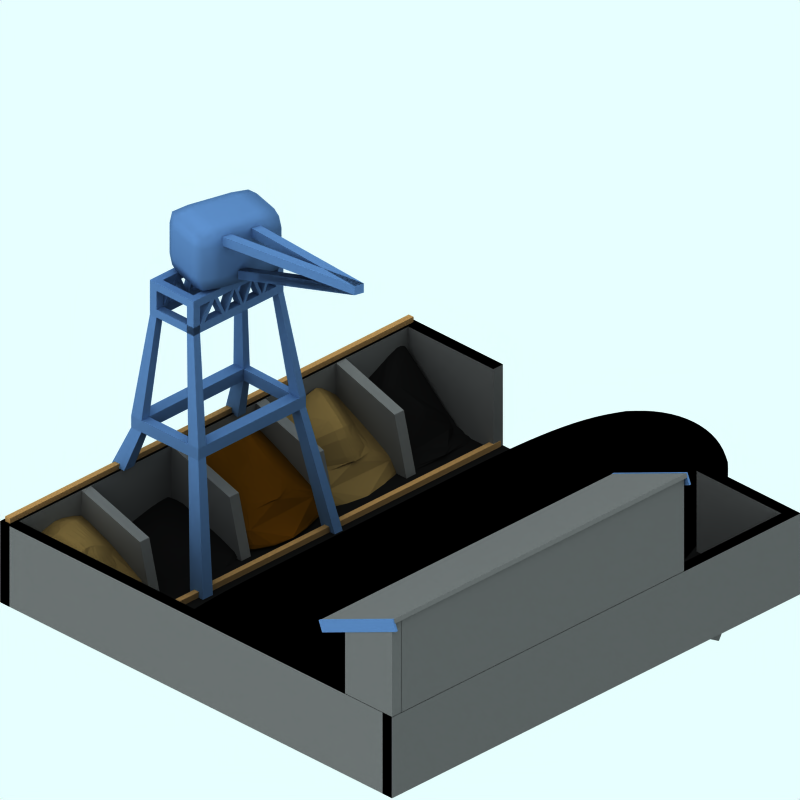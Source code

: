 # Source: truck-stop-1920_M-snow.blend  (saved by Blender 2.69.0; exported with 4.5.12 LTS)
import bpy
from mathutils import Matrix  # noqa: F401  (used for matrix-valued properties, if any)

bpy.ops.wm.read_factory_settings(use_empty=True)
scene = bpy.context.scene
scene.name = 'z'

# ---- collections
col_collection_1 = bpy.data.collections.new('Collection 1'); scene.collection.children.link(col_collection_1)
col_collection_2 = bpy.data.collections.new('Collection 2'); scene.collection.children.link(col_collection_2)
col_collection_2.hide_render = True
col_collection_2.hide_viewport = True
col_collection_3 = bpy.data.collections.new('Collection 3'); scene.collection.children.link(col_collection_3)
col_collection_4 = bpy.data.collections.new('Collection 4'); scene.collection.children.link(col_collection_4)
col_collection_4.hide_render = True
col_collection_4.hide_viewport = True
col_collection_5 = bpy.data.collections.new('Collection 5'); scene.collection.children.link(col_collection_5)
col_collection_5.hide_render = True
col_collection_5.hide_viewport = True

# ---- materials (node trees are filled in below, after node groups)
mat_material_004 = bpy.data.materials.new('Material.004')
mat_material_004.alpha_threshold = 0.0
mat_material_004.diffuse_color = (0.04842, 0.04842, 0.04842, 1.0)
mat_material_004.specular_color = (0.2889, 0.2889, 0.2889)
mat_material_004.roughness = 0.5
mat_material_004.line_color = (0.0, 0.0, 0.0, 1.0)
mat_material = bpy.data.materials.new('Material')
mat_material.alpha_threshold = 0.0
mat_material.diffuse_color = (0.2617, 0.1479, 0.01912, 1.0)
mat_material.specular_color = (0.3879, 0.2016, 0.03463)
mat_material.roughness = 0.5
mat_material.line_color = (0.0, 0.0, 0.0, 1.0)
mat_sand = bpy.data.materials.new('Sand')
mat_sand.alpha_threshold = 0.0
mat_sand.diffuse_color = (0.355, 0.284, 0.163, 1.0)
mat_sand.specular_color = (0.1757, 0.175, 0.175)
mat_sand.roughness = 0.5
mat_sand.line_color = (0.0, 0.0, 0.0, 1.0)
mat_material_001 = bpy.data.materials.new('Material.001')
mat_material_001.alpha_threshold = 0.0
mat_material_001.diffuse_color = (0.3, 0.3, 0.3, 1.0)
mat_material_001.specular_color = (0.6, 0.6, 0.6)
mat_material_001.roughness = 0.5
mat_material_001.line_color = (0.0, 0.0, 0.0, 1.0)
mat_material_006 = bpy.data.materials.new('Material.006')
mat_material_006.alpha_threshold = 0.0
mat_material_006.diffuse_color = (0.481, 0.3597, 0.2188, 1.0)
mat_material_006.specular_color = (0.7204, 0.7204, 0.7204)
mat_material_006.roughness = 0.5
mat_material_006.line_color = (0.0, 0.0, 0.0, 1.0)
mat_material_000 = bpy.data.materials.new('Material.000')
mat_material_000.alpha_threshold = 0.0
mat_material_000.diffuse_color = (0.2416, 0.3471, 0.4927, 1.0)
mat_material_000.specular_color = (0.1924, 0.4177, 0.5358)
mat_material_000.roughness = 0.5
mat_material_000.line_color = (0.0, 0.0, 0.0, 1.0)
mat_material_011 = bpy.data.materials.new('Material.011')
mat_material_011.alpha_threshold = 0.0
mat_material_011.preview_render_type = 'CUBE'
mat_material_011.diffuse_color = (0.3, 0.3, 0.3, 1.0)
mat_material_011.specular_color = (0.5506, 0.5506, 0.5506)
mat_material_011.roughness = 0.5
mat_material_011.line_color = (0.0, 0.0, 0.0, 1.0)
mat_material_008 = bpy.data.materials.new('Material.008')
mat_material_008.alpha_threshold = 0.0
mat_material_008.diffuse_color = (0.3, 0.3, 0.3, 1.0)
mat_material_008.specular_color = (0.6, 0.6, 0.6)
mat_material_008.roughness = 0.5
mat_material_008.line_color = (0.0, 0.0, 0.0, 1.0)
mat_material_007 = bpy.data.materials.new('Material.007')
mat_material_007.alpha_threshold = 0.0
mat_material_007.diffuse_color = (0.3, 0.3, 0.3, 1.0)
mat_material_007.specular_color = (0.6, 0.6, 0.6)
mat_material_007.roughness = 0.5
mat_material_007.line_color = (0.0, 0.0, 0.0, 1.0)
mat_material_002 = bpy.data.materials.new('Material.002')
mat_material_002.alpha_threshold = 0.0
mat_material_002.diffuse_color = (0.8, 0.6865, 0.2538, 1.0)
mat_material_002.roughness = 0.5
mat_material_002.line_color = (0.0, 0.0, 0.0, 1.0)
mat_material_003 = bpy.data.materials.new('Material.003')
mat_material_003.alpha_threshold = 0.0
mat_material_003.diffuse_color = (0.8, 0.6865, 0.2538, 1.0)
mat_material_003.roughness = 0.5
mat_material_003.line_color = (0.0, 0.0, 0.0, 1.0)
mat_material_005 = bpy.data.materials.new('Material.005')
mat_material_005.alpha_threshold = 0.0
mat_material_005.diffuse_color = (0.3, 0.3, 0.3, 1.0)
mat_material_005.specular_color = (0.6, 0.6, 0.6)
mat_material_005.roughness = 0.5
mat_material_005.line_color = (0.0, 0.0, 0.0, 1.0)
mat_pavement = bpy.data.materials.new('Pavement')
mat_pavement.alpha_threshold = 0.0
mat_pavement.preview_render_type = 'CUBE'
mat_pavement.diffuse_color = (0.05, 0.05, 0.05, 1.0)
mat_pavement.specular_color = (0.5, 0.4999, 0.4999)
mat_pavement.roughness = 0.5
mat_pavement.line_color = (0.0, 0.0, 0.0, 1.0)
mat_material_016 = bpy.data.materials.new('Material.016')
mat_material_016.alpha_threshold = 0.0
mat_material_016.preview_render_type = 'CUBE'
mat_material_016.diffuse_color = (0.4, 0.15, 0.05, 1.0)
mat_material_016.specular_color = (0.5, 0.169, 0.0)
mat_material_016.roughness = 0.5
mat_material_016.line_color = (0.0, 0.0, 0.0, 1.0)
mat_metal = bpy.data.materials.new('Metal')
mat_metal.alpha_threshold = 0.0
mat_metal.preview_render_type = 'CUBE'
mat_metal.diffuse_color = (0.4, 0.2886, 0.1953, 1.0)
mat_metal.specular_color = (1.0, 0.9999, 0.9999)
mat_metal.roughness = 0.5
mat_metal.line_color = (0.0, 0.0, 0.0, 1.0)
mat_material_017 = bpy.data.materials.new('Material.017')
mat_material_017.alpha_threshold = 0.0
mat_material_017.preview_render_type = 'CUBE'
mat_material_017.diffuse_color = (0.4244, 0.1355, 0.03369, 1.0)
mat_material_017.specular_color = (0.7275, 0.169, 0.0)
mat_material_017.roughness = 0.5
mat_material_017.line_color = (0.0, 0.0, 0.0, 1.0)
mat_material_009 = bpy.data.materials.new('Material.009')
mat_material_009.alpha_threshold = 0.0
mat_material_009.diffuse_color = (0.3, 0.3, 0.3, 1.0)
mat_material_009.specular_color = (0.6, 0.6, 0.6)
mat_material_009.roughness = 0.5
mat_material_009.line_color = (0.0, 0.0, 0.0, 1.0)
mat_material_018 = bpy.data.materials.new('Material.018')
mat_material_018.alpha_threshold = 0.0
mat_material_018.diffuse_color = (0.9059, 1.0, 1.0, 1.0)
mat_material_018.specular_color = (0.9059, 1.0, 1.0)
mat_material_018.roughness = 0.5
mat_material_018.line_color = (0.0, 0.0, 0.0, 1.0)
mat_pavement_001 = bpy.data.materials.new('Pavement.001')
mat_pavement_001.alpha_threshold = 0.0
mat_pavement_001.preview_render_type = 'CUBE'
mat_pavement_001.diffuse_color = (0.0, 0.0, 0.0, 1.0)
mat_pavement_001.roughness = 0.5
mat_pavement_001.line_color = (0.0, 0.0, 0.0, 1.0)
mat_transparent = bpy.data.materials.new('Transparent')
mat_transparent.alpha_threshold = 0.0
mat_transparent.preview_render_type = 'FLAT'
mat_transparent.roughness = 0.5
mat_material_019 = bpy.data.materials.new('Material.019')
mat_material_019.alpha_threshold = 0.0
mat_material_019.diffuse_color = (0.9059, 1.0, 1.0, 1.0)
mat_material_019.specular_color = (0.9059, 1.0, 1.0)
mat_material_019.roughness = 0.5
mat_material_019.line_color = (0.0, 0.0, 0.0, 1.0)

# ---- material node trees

# ---- world
world_world = bpy.data.worlds.new('World'); scene.world = world_world
world_world.color = (0.9059, 1.0, 1.0)
world_world.use_sun_shadow = False
world_world.sun_shadow_jitter_overblur = 0.0
world_world.cycles.sampling_method = 'MANUAL'
world_world.cycles.sample_map_resolution = 256

# ---- cameras
cam_camera_001 = bpy.data.cameras.new('Camera.001')
cam_camera_001.type = 'ORTHO'
cam_camera_001.passepartout_alpha = 0.2
cam_camera_001.clip_end = 100.0
cam_camera_001.lens = 35.0
cam_camera_001.sensor_width = 32.0
cam_camera_001.sensor_height = 18.0
cam_camera_001.ortho_scale = 12.0
cam_camera_001.display_size = 5.91
cam_camera_001.show_passepartout = False
cam_camera_001.show_safe_areas = True
cam_camera_001.dof.focus_distance = 0.0
cam_camera_001.dof.aperture_fstop = 128.0

# ---- lights
light_lamp = bpy.data.lights.new('Lamp', 'SUN')
light_lamp.transmission_factor = 0.0
light_lamp.angle = 1.571
light_lamp.energy = 0.028
light_lamp.shadow_buffer_clip_start = 0.5
light_lamp.shadow_soft_size = 1.0
light_lamp.shadow_cascade_max_distance = 1000.0
light_lamp.cycles.use_multiple_importance_sampling = False

# ---- meshes
me_cube_001 = bpy.data.meshes.new('Cube.001')
me_cube_001.from_pydata([(-1.0, -1.0, -1.0), (-1.0, 1.0, -1.0), (0.9783, 0.8919, -0.2709), (0.436, -1.561, -0.3065), (-1.062, -1.041, 1.517), (-1.033, 1.038, 1.315), (1.45, 0.7424, -0.2469), (0.5046, -1.119, -0.6926), (-0.4679, -0.3804, 2.56), (-0.4527, 0.5297, 2.465), (0.4527, 0.5297, 2.465), (0.4679, -0.3804, 2.56), (-0.007726, -1.124, 2.357)], [], [(4, 5, 1, 0), (5, 6, 2, 1), (6, 7, 3, 2), (7, 12, 4, 0, 3), (0, 1, 2, 3), (11, 10, 9, 8), (8, 9, 5, 4), (9, 10, 6, 5), (10, 11, 7, 6), (11, 8, 4, 12, 7)])
me_cube_001.materials.append(mat_material_004)
me_cube_001.use_remesh_preserve_volume = False
me_cube_001.use_remesh_preserve_attributes = False
me_cube_001.use_mirror_vertex_groups = False
me_cube_001.update()
me_cube_017 = bpy.data.meshes.new('Cube.017')
me_cube_017.from_pydata([(-1.0, -1.0, -1.0), (-1.0, 1.0, -1.0), (1.0, 1.0, -1.0), (1.0, -1.0, -1.0), (-1.062, -1.041, 1.517), (-1.027, 1.031, 1.3), (1.027, 1.031, 1.3), (1.062, -1.041, 1.517), (-0.4679, -0.3804, 2.56), (-0.4527, 0.5297, 2.465), (0.4527, 0.5297, 2.465), (0.4679, -0.3804, 2.56), (0.0, -1.159, 2.061)], [], [(4, 5, 1, 0), (5, 6, 2, 1), (6, 7, 3, 2), (7, 12, 4, 0, 3), (0, 1, 2, 3), (11, 10, 9, 8), (8, 9, 5, 4), (9, 10, 6, 5), (10, 11, 7, 6), (11, 8, 4, 12, 7)])
me_cube_017.materials.append(mat_material_004)
me_cube_017.use_remesh_preserve_volume = False
me_cube_017.use_remesh_preserve_attributes = False
me_cube_017.use_mirror_vertex_groups = False
me_cube_017.update()
me_cube_016 = bpy.data.meshes.new('Cube.016')
me_cube_016.from_pydata([(-1.0, -1.0, -1.0), (-1.0, 1.0, -1.0), (1.0, 1.0, -1.0), (1.0, -1.0, -1.0), (-1.135, -1.097, 1.634), (-1.251, 1.2, 1.63), (1.241, 1.216, 1.629), (1.135, -1.095, 1.635), (-0.6262, -0.3605, 4.394), (-0.2466, 0.8268, 5.451), (0.5624, 0.9268, 4.879), (0.5934, -0.3577, 4.398), (-0.1305, -1.399, 3.87), (-1.067, -1.048, 0.3169), (-1.154, 0.02297, 1.594), (-1.085, 1.071, 0.2761), (-1.0, 0.0, -1.0), (-0.001987, 1.145, 1.552), (1.083, 1.074, 0.2761), (0.0, 1.0, -1.0), (1.152, 0.02648, 1.595), (1.067, -1.048, 0.3173), (1.0, 0.0, -1.0), (-0.5409, -1.315, 2.421), (-0.04178, -0.9491, -0.6661), (-0.5256, 0.1068, 4.754), (0.4299, 0.9442, 4.84), (0.4978, 0.2677, 4.914), (0.009443, -0.7375, 5.066), (-1.019, -0.9455, 3.863), (-1.032, 1.082, 4.918), (1.038, 1.054, 2.762), (1.09, -0.8723, 3.823), (0.3144, -1.284, 2.158), (-1.076, 0.01151, 0.2965), (-0.0009933, 1.073, 0.2761), (1.075, 0.01319, 0.2967), (0.0, 0.0, -1.0), (0.04958, 0.2304, 4.418), (-1.129, 0.08671, 3.279), (0.1124, 1.177, 3.834), (1.129, 0.1081, 3.267)], [], [(34, 15, 1, 16), (35, 18, 2, 19), (36, 21, 3, 22), (7, 33, 12, 23, 4, 13, 0, 24, 3, 21), (37, 19, 2, 22), (38, 26, 9, 25), (39, 30, 5, 14), (40, 31, 6, 17), (41, 32, 7, 20), (11, 28, 8, 29, 4, 23, 12, 33, 7, 32), (13, 34, 16, 0), (4, 14, 34, 13), (14, 5, 15, 34), (15, 35, 19, 1), (5, 17, 35, 15), (17, 6, 18, 35), (18, 36, 22, 2), (6, 20, 36, 18), (20, 7, 21, 36), (24, 37, 22, 3), (0, 16, 37, 24), (16, 1, 19, 37), (28, 38, 25, 8), (11, 27, 38, 28), (27, 10, 26, 38), (29, 39, 14, 4), (8, 25, 39, 29), (25, 9, 30, 39), (30, 40, 17, 5), (9, 26, 40, 30), (26, 10, 31, 40), (31, 41, 20, 6), (10, 27, 41, 31), (27, 11, 32, 41)])
me_cube_016.materials.append(mat_material)
me_cube_016.use_remesh_preserve_volume = False
me_cube_016.use_remesh_preserve_attributes = False
me_cube_016.use_mirror_vertex_groups = False
me_cube_016.update()
me_cube_015 = bpy.data.meshes.new('Cube.015')
me_cube_015.from_pydata([(-1.0, -1.0, -1.0), (-1.0, 1.0, -1.0), (1.0, 1.0, -1.0), (1.0, -1.0, -1.0), (-1.135, -1.097, 1.634), (-1.251, 1.2, 1.63), (1.241, 1.216, 1.629), (1.135, -1.095, 1.635), (-0.6262, -0.3605, 4.394), (-0.6853, 1.106, 6.916), (0.9676, 1.185, 3.197), (0.6391, -0.486, 5.321), (-0.1305, -1.399, 3.87), (-1.067, -1.048, 0.3169), (-1.154, 0.02297, 1.594), (-1.085, 1.071, 0.2761), (-1.0, 0.0, -1.0), (-0.001987, 1.145, 1.552), (1.083, 1.074, 0.2761), (0.0, 1.0, -1.0), (1.152, 0.02648, 1.595), (1.067, -1.048, 0.3173), (1.0, 0.0, -1.0), (-0.5409, -1.315, 2.421), (-0.04178, -0.9491, -0.6661), (-0.7447, 0.2455, 7.747), (0.4299, 1.363, 8.798), (0.717, 0.2677, 4.914), (0.009443, -0.656, 6.825), (-1.019, -0.9455, 3.863), (-1.032, 1.082, 4.918), (1.038, 1.054, 2.762), (1.09, -0.8723, 3.823), (0.3144, -1.284, 2.158), (-1.076, 0.01151, 0.2965), (-0.0009933, 1.073, 0.2761), (1.075, 0.01319, 0.2967), (0.0, 0.0, -1.0), (0.04958, 0.04723, 12.5), (-1.129, 0.08671, 3.279), (0.1124, 1.177, 3.834), (1.129, 0.1081, 3.267)], [], [(34, 15, 1, 16), (35, 18, 2, 19), (36, 21, 3, 22), (7, 33, 12, 23, 4, 13, 0, 24, 3, 21), (37, 19, 2, 22), (38, 26, 9, 25), (39, 30, 5, 14), (40, 31, 6, 17), (41, 32, 7, 20), (11, 28, 8, 29, 4, 23, 12, 33, 7, 32), (13, 34, 16, 0), (4, 14, 34, 13), (14, 5, 15, 34), (15, 35, 19, 1), (5, 17, 35, 15), (17, 6, 18, 35), (18, 36, 22, 2), (6, 20, 36, 18), (20, 7, 21, 36), (24, 37, 22, 3), (0, 16, 37, 24), (16, 1, 19, 37), (28, 38, 25, 8), (11, 27, 38, 28), (27, 10, 26, 38), (29, 39, 14, 4), (8, 25, 39, 29), (25, 9, 30, 39), (30, 40, 17, 5), (9, 26, 40, 30), (26, 10, 31, 40), (31, 41, 20, 6), (10, 27, 41, 31), (27, 11, 32, 41)])
me_cube_015.materials.append(mat_sand)
me_cube_015.use_remesh_preserve_volume = False
me_cube_015.use_remesh_preserve_attributes = False
me_cube_015.use_mirror_vertex_groups = False
me_cube_015.update()
me_cube_012 = bpy.data.meshes.new('Cube.012')
me_cube_012.from_pydata([(-1.0, -1.134, -1.0), (-1.0, 1.0, -1.0), (1.0, 1.0, -1.0), (1.0, -1.134, -1.0), (-1.0, -0.7691, 1.0), (-1.0, 1.0, 1.783), (1.0, 1.0, 1.783), (1.0, -0.7691, 1.0)], [], [(4, 5, 1, 0), (5, 6, 2, 1), (6, 7, 3, 2), (7, 4, 0, 3), (0, 1, 2, 3), (7, 6, 5, 4)])
me_cube_012.materials.append(mat_material_001)
me_cube_012.use_remesh_preserve_volume = False
me_cube_012.use_remesh_preserve_attributes = False
me_cube_012.use_mirror_vertex_groups = False
me_cube_012.update()
me_cube_011 = bpy.data.meshes.new('Cube.011')
me_cube_011.from_pydata([(-1.0, -1.134, -1.0), (-1.0, 1.0, -1.0), (1.0, 1.0, -1.0), (1.0, -1.134, -1.0), (-1.0, -0.7691, 1.0), (-1.0, 1.0, 1.783), (1.0, 1.0, 1.783), (1.0, -0.7691, 1.0)], [], [(4, 5, 1, 0), (5, 6, 2, 1), (6, 7, 3, 2), (7, 4, 0, 3), (0, 1, 2, 3), (7, 6, 5, 4)])
me_cube_011.materials.append(mat_material_001)
me_cube_011.use_remesh_preserve_volume = False
me_cube_011.use_remesh_preserve_attributes = False
me_cube_011.use_mirror_vertex_groups = False
me_cube_011.update()
me_cube_009 = bpy.data.meshes.new('Cube.009')
me_cube_009.from_pydata([(-1.0, -1.134, -1.0), (-1.0, 1.0, -1.0), (1.0, 1.0, -1.0), (1.0, -1.134, -1.0), (-1.0, -0.7691, 1.0), (-1.0, 1.0, 1.783), (1.0, 1.0, 1.783), (1.0, -0.7691, 1.0)], [], [(4, 5, 1, 0), (5, 6, 2, 1), (6, 7, 3, 2), (7, 4, 0, 3), (0, 1, 2, 3), (7, 6, 5, 4)])
me_cube_009.materials.append(mat_material_001)
me_cube_009.use_remesh_preserve_volume = False
me_cube_009.use_remesh_preserve_attributes = False
me_cube_009.use_mirror_vertex_groups = False
me_cube_009.update()
me_cube_007 = bpy.data.meshes.new('Cube.007')
me_cube_007.from_pydata([(-1.0, -1.0, -1.0), (-1.0, 1.0, -1.0), (1.0, 1.0, -1.0), (1.0, -1.0, -1.0), (-1.062, -1.041, 1.517), (-1.027, 1.031, 1.3), (1.027, 1.031, 1.3), (1.062, -1.041, 1.517), (-0.4679, -0.3804, 2.56), (-0.4527, 0.5297, 2.465), (0.4527, 0.5297, 2.465), (0.4679, -0.3804, 2.56), (0.0, -1.159, 2.061)], [], [(4, 5, 1, 0), (5, 6, 2, 1), (6, 7, 3, 2), (7, 12, 4, 0, 3), (0, 1, 2, 3), (11, 10, 9, 8), (8, 9, 5, 4), (9, 10, 6, 5), (10, 11, 7, 6), (11, 8, 4, 12, 7)])
me_cube_007.materials.append(mat_material_004)
me_cube_007.use_remesh_preserve_volume = False
me_cube_007.use_remesh_preserve_attributes = False
me_cube_007.use_mirror_vertex_groups = False
me_cube_007.update()
me_cube_006 = bpy.data.meshes.new('Cube.006')
me_cube_006.from_pydata([(-1.0, -1.0, -1.0), (-1.0, 1.0, -1.0), (1.0, 1.0, -1.0), (1.0, -1.0, -1.0), (-1.135, -1.097, 1.634), (-1.251, 1.2, 1.63), (1.241, 1.216, 1.629), (1.135, -1.095, 1.635), (-0.849, -0.3603, 4.394), (-0.2466, 0.8268, 5.451), (0.5624, 0.9268, 4.879), (0.593, -0.3567, 4.4), (-0.1305, -1.399, 3.87), (-1.067, -1.048, 0.3169), (-1.154, 0.02297, 1.594), (-1.085, 1.071, 0.2761), (-1.0, 0.0, -1.0), (-0.001987, 1.145, 1.552), (1.083, 1.074, 0.2761), (0.0, 1.0, -1.0), (1.152, 0.02648, 1.595), (1.067, -1.048, 0.3173), (1.0, 0.0, -1.0), (-0.5409, -1.315, 2.421), (-0.04178, -0.9491, -0.6661), (-0.2185, 0.1613, 7.84), (0.3021, 0.9442, 4.84), (0.5266, 0.1408, 5.942), (-0.09021, -0.577, 6.076), (-1.019, -0.9455, 3.863), (-1.032, 0.8801, 2.124), (1.038, 1.054, 2.762), (1.09, -0.8723, 3.823), (0.3144, -1.284, 2.158), (-1.076, 0.01151, 0.2965), (-0.0009933, 1.073, 0.2761), (1.075, 0.01319, 0.2967), (0.0, 0.0, -1.0), (0.2387, 0.2089, 6.773), (-1.186, 0.04229, 3.335), (0.1124, 1.177, 3.834), (1.13, 0.1086, 3.268)], [], [(34, 15, 1, 16), (35, 18, 2, 19), (36, 21, 3, 22), (7, 33, 12, 23, 4, 13, 0, 24, 3, 21), (37, 19, 2, 22), (38, 26, 9, 25), (39, 30, 5, 14), (40, 31, 6, 17), (41, 32, 7, 20), (11, 28, 8, 29, 4, 23, 12, 33, 7, 32), (13, 34, 16, 0), (4, 14, 34, 13), (14, 5, 15, 34), (15, 35, 19, 1), (5, 17, 35, 15), (17, 6, 18, 35), (18, 36, 22, 2), (6, 20, 36, 18), (20, 7, 21, 36), (24, 37, 22, 3), (0, 16, 37, 24), (16, 1, 19, 37), (28, 38, 25, 8), (11, 27, 38, 28), (27, 10, 26, 38), (29, 39, 14, 4), (8, 25, 39, 29), (25, 9, 30, 39), (30, 40, 17, 5), (9, 26, 40, 30), (26, 10, 31, 40), (31, 41, 20, 6), (10, 27, 41, 31), (27, 11, 32, 41)])
me_cube_006.materials.append(mat_sand)
me_cube_006.use_remesh_preserve_volume = False
me_cube_006.use_remesh_preserve_attributes = False
me_cube_006.use_mirror_vertex_groups = False
me_cube_006.update()
me_cube_005 = bpy.data.meshes.new('Cube.005')
me_cube_005.from_pydata([(-1.0, -1.0, -1.0), (-1.0, 1.0, -1.0), (1.0, 1.0, -1.0), (1.0, -1.0, -1.0), (-1.0, -1.0, 1.0), (-1.0, 1.0, 1.0), (1.0, 1.0, 1.0), (1.0, -1.0, 1.0)], [], [(4, 5, 1, 0), (5, 6, 2, 1), (6, 7, 3, 2), (7, 4, 0, 3), (0, 1, 2, 3), (7, 6, 5, 4)])
me_cube_005.materials.append(mat_material_006)
me_cube_005.use_remesh_preserve_volume = False
me_cube_005.use_remesh_preserve_attributes = False
me_cube_005.use_mirror_vertex_groups = False
me_cube_005.update()
me_cube_004 = bpy.data.meshes.new('Cube.004')
me_cube_004.from_pydata([(-1.0, -1.0, -1.0), (-1.0, 1.0, -1.0), (1.0, 1.0, -1.0), (1.0, -1.0, -1.0), (-1.0, -1.0, 1.0), (-1.0, 1.0, 1.0), (1.0, 1.0, 1.0), (1.0, -1.0, 1.0)], [], [(4, 5, 1, 0), (5, 6, 2, 1), (6, 7, 3, 2), (7, 4, 0, 3), (0, 1, 2, 3), (7, 6, 5, 4)])
me_cube_004.materials.append(mat_material_006)
me_cube_004.use_remesh_preserve_volume = False
me_cube_004.use_remesh_preserve_attributes = False
me_cube_004.use_mirror_vertex_groups = False
me_cube_004.update()
me_cube = bpy.data.meshes.new('Cube')
me_cube.from_pydata([(-1.0, -1.134, -1.0), (-1.0, 1.0, -1.0), (1.0, 1.0, -1.0), (1.0, -1.134, -1.0), (-1.0, -0.7691, 1.0), (-1.0, 1.0, 1.783), (1.0, 1.0, 1.783), (1.0, -0.7691, 1.0)], [], [(4, 5, 1, 0), (5, 6, 2, 1), (6, 7, 3, 2), (7, 4, 0, 3), (0, 1, 2, 3), (7, 6, 5, 4)])
me_cube.materials.append(mat_material_001)
me_cube.use_remesh_preserve_volume = False
me_cube.use_remesh_preserve_attributes = False
me_cube.use_mirror_vertex_groups = False
me_cube.update()
me_cylinder = bpy.data.meshes.new('Cylinder')
me_cylinder.from_pydata([(0.0, 1.0, -1.0), (0.0, 1.0, 1.0), (0.1951, 0.9808, -1.0), (0.1951, 0.9808, 1.0), (0.3827, 0.9239, -1.0), (0.3827, 0.9239, 1.0), (0.5556, 0.8315, -1.0), (0.5556, 0.8315, 1.0), (0.7071, 0.7071, -1.0), (0.7071, 0.7071, 1.0), (0.8315, 0.5556, -1.0), (0.8315, 0.5556, 1.0), (0.9239, 0.3827, -1.0), (0.9239, 0.3827, 1.0), (0.9808, 0.1951, -1.0), (0.9808, 0.1951, 1.0), (1.0, 7.55e-08, -1.0), (1.0, 7.55e-08, 1.0), (0.9808, -0.1951, -1.0), (0.9808, -0.1951, 1.0), (0.9239, -0.3827, -1.0), (0.9239, -0.3827, 1.0), (0.8315, -0.5556, -1.0), (0.8315, -0.5556, 1.0), (0.7071, -0.7071, -1.0), (0.7071, -0.7071, 1.0), (0.5556, -0.8315, -1.0), (0.5556, -0.8315, 1.0), (0.3827, -0.9239, -1.0), (0.3827, -0.9239, 1.0), (0.1951, -0.9808, -1.0), (0.1951, -0.9808, 1.0), (-3.258e-07, -1.0, -1.0), (-3.258e-07, -1.0, 1.0), (-0.1951, -0.9808, -1.0), (-0.1951, -0.9808, 1.0), (-0.3827, -0.9239, -1.0), (-0.3827, -0.9239, 1.0), (-0.5556, -0.8315, -1.0), (-0.5556, -0.8315, 1.0), (-0.7071, -0.7071, -1.0), (-0.7071, -0.7071, 1.0), (-0.8315, -0.5556, -1.0), (-0.8315, -0.5556, 1.0), (-0.9239, -0.3827, -1.0), (-0.9239, -0.3827, 1.0), (-0.9808, -0.1951, -1.0), (-0.9808, -0.1951, 1.0), (-1.0, 9.656e-07, -1.0), (-1.0, 9.656e-07, 1.0), (-0.9808, 0.1951, -1.0), (-0.9808, 0.1951, 1.0), (-0.9239, 0.3827, -1.0), (-0.9239, 0.3827, 1.0), (-0.8315, 0.5556, -1.0), (-0.8315, 0.5556, 1.0), (-0.7071, 0.7071, -1.0), (-0.7071, 0.7071, 1.0), (-0.5556, 0.8315, -1.0), (-0.5556, 0.8315, 1.0), (-0.3827, 0.9239, -1.0), (-0.3827, 0.9239, 1.0), (-0.1951, 0.9808, -1.0), (-0.1951, 0.9808, 1.0)], [], [(0, 1, 3, 2), (2, 3, 5, 4), (4, 5, 7, 6), (6, 7, 9, 8), (8, 9, 11, 10), (10, 11, 13, 12), (12, 13, 15, 14), (14, 15, 17, 16), (16, 17, 19, 18), (18, 19, 21, 20), (20, 21, 23, 22), (22, 23, 25, 24), (24, 25, 27, 26), (26, 27, 29, 28), (28, 29, 31, 30), (30, 31, 33, 32), (32, 33, 35, 34), (34, 35, 37, 36), (36, 37, 39, 38), (38, 39, 41, 40), (40, 41, 43, 42), (42, 43, 45, 44), (44, 45, 47, 46), (46, 47, 49, 48), (48, 49, 51, 50), (50, 51, 53, 52), (52, 53, 55, 54), (54, 55, 57, 56), (56, 57, 59, 58), (58, 59, 61, 60), (3, 1, 63, 61, 59, 57, 55, 53, 51, 49, 47, 45, 43, 41, 39, 37, 35, 33, 31, 29, 27, 25, 23, 21, 19, 17, 15, 13, 11, 9, 7, 5), (62, 63, 1, 0), (60, 61, 63, 62), (0, 2, 4, 6, 8, 10, 12, 14, 16, 18, 20, 22, 24, 26, 28, 30, 32, 34, 36, 38, 40, 42, 44, 46, 48, 50, 52, 54, 56, 58, 60, 62)])
me_cylinder.materials.append(mat_material_000)
me_cylinder.use_remesh_preserve_volume = False
me_cylinder.use_remesh_preserve_attributes = False
me_cylinder.use_mirror_vertex_groups = False
me_cylinder.update()
me_cube_033 = bpy.data.meshes.new('Cube.033')
me_cube_033.from_pydata([(-1.0, -1.0, -1.0), (-1.0, 1.0, -1.0), (1.0, 1.0, -1.0), (1.0, -1.0, -1.0), (-1.0, -1.0, 1.0), (-1.0, 1.0, 1.0), (1.0, 1.0, 1.0), (1.0, -1.0, 1.0)], [], [(4, 5, 1, 0), (5, 6, 2, 1), (6, 7, 3, 2), (7, 4, 0, 3), (0, 1, 2, 3), (7, 6, 5, 4)])
me_cube_033.materials.append(mat_material_011)
me_cube_033.use_remesh_preserve_volume = False
me_cube_033.use_remesh_preserve_attributes = False
me_cube_033.use_mirror_vertex_groups = False
me_cube_033.update()
me_cube_031 = bpy.data.meshes.new('Cube.031')
me_cube_031.from_pydata([(-1.0, -1.0, -1.0), (-1.0, 1.0, -1.0), (1.0, 1.0, -1.0), (1.0, -1.0, -1.0), (-1.0, -1.0, 2.209), (-1.0, 1.0, 1.397), (1.0, 1.0, 1.397), (1.0, -1.0, 2.209)], [], [(4, 5, 1, 0), (5, 6, 2, 1), (6, 7, 3, 2), (7, 4, 0, 3), (0, 1, 2, 3), (7, 6, 5, 4)])
me_cube_031.materials.append(mat_material_008)
me_cube_031.use_remesh_preserve_volume = False
me_cube_031.use_remesh_preserve_attributes = False
me_cube_031.use_mirror_vertex_groups = False
me_cube_031.update()
me_cube_027 = bpy.data.meshes.new('Cube.027')
me_cube_027.from_pydata([(-1.0, -1.0, -1.0), (-1.0, 1.0, -1.0), (1.0, 1.0, -1.0), (1.0, -1.0, -1.0), (-1.0, -1.0, 1.0), (-1.0, 1.0, 1.0), (1.0, 1.0, 1.0), (1.0, -1.0, 1.0)], [], [(4, 5, 1, 0), (5, 6, 2, 1), (6, 7, 3, 2), (7, 4, 0, 3), (0, 1, 2, 3), (7, 6, 5, 4)])
me_cube_027.materials.append(mat_material_007)
me_cube_027.use_remesh_preserve_volume = False
me_cube_027.use_remesh_preserve_attributes = False
me_cube_027.use_mirror_vertex_groups = False
me_cube_027.update()
me_cube_026 = bpy.data.meshes.new('Cube.026')
me_cube_026.from_pydata([(-1.0, -1.0, -1.0), (-1.0, 1.0, -1.0), (1.0, 1.0, -1.0), (1.0, -1.0, -1.0), (-1.0, -1.0, 1.0), (-1.0, 1.0, 1.0), (1.0, 1.0, 1.0), (1.0, -1.0, 1.0)], [], [(4, 5, 1, 0), (5, 6, 2, 1), (6, 7, 3, 2), (7, 4, 0, 3), (0, 1, 2, 3), (7, 6, 5, 4)])
me_cube_026.materials.append(mat_material_001)
me_cube_026.use_remesh_preserve_volume = False
me_cube_026.use_remesh_preserve_attributes = False
me_cube_026.use_mirror_vertex_groups = False
me_cube_026.update()
me_plane_004 = bpy.data.meshes.new('Plane.004')
me_plane_004.from_pydata([(1.0, -1.0, 0.0), (-1.0, -1.0, 0.0), (1.0, 1.0, 0.0), (-1.0, 1.0, 0.0)], [], [(1, 0, 2, 3)])
me_plane_004.materials.append(mat_material_002)
me_plane_004.use_remesh_preserve_volume = False
me_plane_004.use_remesh_preserve_attributes = False
me_plane_004.use_mirror_vertex_groups = False
me_plane_004.update()
me_plane_003 = bpy.data.meshes.new('Plane.003')
me_plane_003.from_pydata([(1.0, -1.0, 0.0), (-1.0, -1.0, 0.0), (1.0, 1.0, 0.0), (-1.0, 1.0, 0.0)], [], [(1, 0, 2, 3)])
me_plane_003.materials.append(mat_material_003)
me_plane_003.use_remesh_preserve_volume = False
me_plane_003.use_remesh_preserve_attributes = False
me_plane_003.use_mirror_vertex_groups = False
me_plane_003.update()
me_cube_025 = bpy.data.meshes.new('Cube.025')
me_cube_025.from_pydata([(-1.0, -1.0, -1.0), (-1.0, 1.0, -1.0), (1.0, 1.0, -1.0), (1.0, -1.0, -1.0), (-1.0, -1.0, 1.0), (-1.0, 1.0, 1.0), (1.0, 1.0, 1.0), (1.0, -1.0, 1.0)], [], [(4, 5, 1, 0), (5, 6, 2, 1), (6, 7, 3, 2), (7, 4, 0, 3), (0, 1, 2, 3), (7, 6, 5, 4)])
me_cube_025.materials.append(mat_material_005)
me_cube_025.use_remesh_preserve_volume = False
me_cube_025.use_remesh_preserve_attributes = False
me_cube_025.use_mirror_vertex_groups = False
me_cube_025.update()
me_cube_021 = bpy.data.meshes.new('Cube.021')
me_cube_021.from_pydata([(-83.6, -7.305, -1.0), (-85.6, -7.305, -1.0), (-85.6, 0.995, -1.0), (-83.6, 0.995, -1.0), (-83.6, -7.305, 1.0), (-85.6, -7.305, 1.0), (-85.6, 0.995, 1.0), (-83.6, 0.995, 1.0), (-1.0, -1.0, -1.0), (-1.0, 1.0, -1.0), (1.0, 1.0, -1.0), (1.0, -1.0, -1.0), (-1.0, -1.0, 1.0), (-1.0, 1.0, 1.0), (1.0, 1.0, 1.0), (1.0, -1.0, 1.0), (-85.6, 0.805, -1.0), (-85.6, 1.005, -1.0), (1.0, 1.005, -1.0), (1.0, 0.805, -1.0), (-85.6, 0.805, 1.0), (-85.6, 1.005, 1.0), (1.0, 1.005, 1.0), (1.0, 0.805, 1.0), (-85.6, -7.315, -1.0), (-85.6, -7.115, -1.0), (1.0, -7.115, -1.0), (1.0, -7.315, -1.0), (-85.6, -7.315, 1.0), (-85.6, -7.115, 1.0), (1.0, -7.115, 1.0), (1.0, -7.315, 1.0), (-1.0, -7.31, -1.0), (-1.0, -5.31, -1.0), (1.0, -5.31, -1.0), (1.0, -7.31, -1.0), (-1.0, -7.31, 1.0), (-1.0, -5.31, 1.0), (1.0, -5.31, 1.0), (1.0, -7.31, 1.0)], [], [(4, 5, 1, 0), (5, 6, 2, 1), (6, 7, 3, 2), (7, 4, 0, 3), (0, 1, 2, 3), (7, 6, 5, 4), (12, 13, 9, 8), (13, 14, 10, 9), (14, 15, 11, 10), (15, 12, 8, 11), (8, 9, 10, 11), (15, 14, 13, 12), (20, 21, 17, 16), (21, 22, 18, 17), (22, 23, 19, 18), (23, 20, 16, 19), (16, 17, 18, 19), (23, 22, 21, 20), (28, 29, 25, 24), (29, 30, 26, 25), (30, 31, 27, 26), (31, 28, 24, 27), (24, 25, 26, 27), (31, 30, 29, 28), (36, 37, 33, 32), (37, 38, 34, 33), (38, 39, 35, 34), (39, 36, 32, 35), (32, 33, 34, 35), (39, 38, 37, 36)])
me_cube_021.materials.append(mat_material_001)
me_cube_021.use_remesh_preserve_volume = False
me_cube_021.use_remesh_preserve_attributes = False
me_cube_021.use_mirror_vertex_groups = False
me_cube_021.update()
me_plane_047 = bpy.data.meshes.new('Plane.047')
me_plane_047.from_pydata([(3.796, -1.485e-07, -3.636), (-3.827, -1.494e-07, -3.655), (3.796, 1.498e-07, 3.681), (-3.827, 1.487e-07, 3.655), (4.327, 2.083e-07, 4.155), (-4.327, 2.083e-07, 4.155), (4.327, -2.09e-07, -4.155), (-4.327, -2.09e-07, -4.155), (3.796, -8.062e-08, -1.918), (3.796, 5.369e-08, 1.318), (0.4467, 1.498e-07, 3.681), (-0.39, 1.498e-07, 3.681), (-0.39, -6.312e-09, -0.2183), (0.4467, -6.312e-09, -0.2183), (0.4467, -1.485e-07, -3.636), (-0.39, -1.494e-07, -3.655), (3.796, -5.771e-08, -1.339), (3.796, 2.64e-08, 0.6394)], [], [(1, 3, 5, 7), (2, 9, 4), (8, 0, 6), (11, 10, 4, 5), (3, 11, 5), (10, 2, 4), (14, 15, 7, 6), (0, 14, 6), (15, 1, 7), (12, 15, 14, 13), (10, 11, 12, 13), (17, 16, 6, 4), (9, 17, 4), (16, 8, 6), (1, 15, 11, 3), (0, 2, 10, 14)])
me_plane_047.materials.append(mat_pavement)
me_plane_047.use_remesh_preserve_volume = False
me_plane_047.use_remesh_preserve_attributes = False
me_plane_047.use_mirror_vertex_groups = False
me_plane_047.update()
me_circle = bpy.data.meshes.new('Circle')
me_circle.from_pydata([], [], [])
me_circle.use_remesh_preserve_volume = False
me_circle.use_remesh_preserve_attributes = False
me_circle.use_mirror_vertex_groups = False
me_circle.update()
me_cube_010 = bpy.data.meshes.new('Cube.010')
me_cube_010.from_pydata([(1.753, 0.3166, 4.526), (1.753, 0.1767, 4.526), (0.09477, 0.1767, 4.526), (0.09477, 0.3166, 4.526), (1.753, 0.3166, 4.666), (1.753, 0.1767, 4.666), (0.09477, 0.1767, 4.666), (0.09477, 0.3166, 4.666), (1.863, 0.1767, 4.666), (1.863, 0.3166, 4.666), (1.863, 0.1767, 4.526), (1.863, 0.3166, 4.526), (-0.04125, 0.3166, 4.666), (-0.04125, 0.1767, 4.666), (-0.04125, 0.3166, 4.526), (-0.04125, 0.1767, 4.526), (-0.04125, 0.9619, 4.526), (-0.04125, 0.9619, 4.666), (1.863, 0.9619, 4.526), (1.863, 0.9619, 4.666), (0.09477, 0.9619, 4.666), (1.753, 0.9619, 4.666), (0.09477, 0.9619, 4.526), (1.753, 0.9619, 4.526), (1.753, 1.102, 4.526), (0.09477, 1.102, 4.526), (1.753, 1.102, 4.666), (0.09477, 1.102, 4.666), (1.863, 1.102, 4.666), (1.863, 1.102, 4.526), (-0.04125, 1.102, 4.666), (-0.04125, 1.102, 4.526), (-0.04125, 1.102, 4.986), (1.863, 1.102, 4.986), (0.09477, 1.102, 4.986), (1.753, 1.102, 4.986), (1.753, 0.9619, 4.986), (0.09477, 0.9619, 4.986), (1.863, 0.9619, 4.986), (-0.04125, 0.9619, 4.986), (-0.04125, 0.1767, 4.986), (-0.04125, 0.3166, 4.986), (1.863, 0.3166, 4.986), (1.863, 0.1767, 4.986), (0.09477, 0.3166, 4.986), (0.09477, 0.1767, 4.986), (1.753, 0.1767, 4.986), (1.753, 0.3166, 4.986), (1.753, 0.3166, 5.121), (1.753, 0.1767, 5.121), (0.09477, 0.1767, 5.121), (0.09477, 0.3166, 5.121), (1.863, 0.1767, 5.121), (1.863, 0.3166, 5.121), (-0.04125, 0.3166, 5.121), (-0.04125, 0.1767, 5.121), (-0.04125, 0.9619, 5.121), (1.863, 0.9619, 5.121), (0.09477, 0.9619, 5.121), (1.753, 0.9619, 5.121), (1.753, 1.102, 5.121), (0.09477, 1.102, 5.121), (1.863, 1.102, 5.121), (-0.04125, 1.102, 5.121), (2.058, 0.1045, 2.762), (2.058, -0.108, 2.762), (1.926, -0.108, 2.762), (1.926, 0.1045, 2.762), (2.058, 1.298, 2.783), (1.926, 1.298, 2.783), (1.926, 1.085, 2.783), (2.058, 1.085, 2.783), (-0.2336, 1.307, 2.765), (-0.06992, 1.307, 2.765), (-0.06992, 1.091, 2.765), (-0.2336, 1.091, 2.765), (-0.2336, -0.1166, 2.768), (-0.2336, 0.09851, 2.768), (-0.06992, 0.09851, 2.768), (-0.06992, -0.1166, 2.768), (-0.04125, 0.1767, 4.52), (-0.04125, 0.3166, 4.52), (-0.04125, 0.1767, 4.66), (-0.04125, 0.3166, 4.66), (0.09477, 0.3166, 4.66), (0.09477, 0.1767, 4.66), (0.09477, 0.3166, 4.52), (0.09477, 0.1767, 4.52), (0.409, 0.3153, 5.122), (0.409, 0.1754, 5.122), (0.409, 0.3153, 4.983), (0.409, 0.1754, 4.983), (0.6265, 0.1754, 4.664), (0.6265, 0.3153, 4.664), (0.6265, 0.3153, 4.524), (0.6265, 0.1754, 4.524), (0.8298, 0.1754, 5.122), (0.8298, 0.3153, 5.122), (0.8298, 0.3153, 4.983), (0.8298, 0.1754, 4.983), (1.011, 0.1754, 4.668), (1.011, 0.3153, 4.668), (1.011, 0.3153, 4.528), (1.011, 0.1754, 4.528), (1.215, 0.1754, 5.122), (1.215, 0.3153, 5.122), (1.215, 0.3153, 4.983), (1.215, 0.1754, 4.983), (1.413, 0.3153, 4.668), (1.413, 0.1754, 4.668), (1.413, 0.3153, 4.528), (1.413, 0.1754, 4.528), (1.615, 0.1754, 5.122), (1.615, 0.3153, 5.122), (1.615, 0.3153, 4.983), (1.615, 0.1754, 4.983), (1.753, 0.3153, 4.664), (1.753, 0.1754, 4.664), (1.753, 0.3153, 4.524), (1.753, 0.1754, 4.524), (1.615, 0.9544, 4.983), (1.615, 1.094, 4.983), (1.615, 1.094, 5.122), (1.615, 0.9544, 5.122), (1.413, 0.9544, 4.528), (1.413, 1.094, 4.528), (1.413, 0.9544, 4.668), (1.413, 1.094, 4.668), (1.215, 0.9544, 4.983), (1.215, 1.094, 4.983), (1.215, 1.094, 5.122), (1.215, 0.9544, 5.122), (1.011, 0.9544, 4.528), (1.011, 1.094, 4.528), (1.011, 1.094, 4.668), (1.011, 0.9544, 4.668), (0.8298, 0.9544, 4.983), (0.8298, 1.094, 4.983), (0.8298, 1.094, 5.122), (0.8298, 0.9544, 5.122), (0.6265, 0.9544, 4.524), (0.6265, 1.094, 4.524), (0.6265, 1.094, 4.664), (0.6265, 0.9544, 4.664), (0.409, 0.9544, 4.983), (0.409, 1.094, 4.983), (0.409, 0.9544, 5.122), (0.409, 1.094, 5.122), (1.754, 0.9686, 4.523), (1.754, 1.108, 4.523), (1.754, 0.9686, 4.663), (1.754, 1.108, 4.663), (0.09407, 0.9538, 4.52), (0.09407, 1.095, 4.52), (0.09407, 0.9538, 4.661), (0.09407, 1.095, 4.661), (-0.06992, -0.1166, 2.565), (-0.06992, 0.09851, 2.565), (-0.2336, 0.09851, 2.565), (-0.2336, -0.1166, 2.565), (-0.2336, 1.091, 2.563), (-0.06992, 1.091, 2.563), (-0.06992, 1.307, 2.563), (-0.2336, 1.307, 2.563), (2.058, 1.085, 2.581), (1.926, 1.085, 2.581), (1.926, 1.298, 2.581), (2.058, 1.298, 2.581), (1.926, 0.1045, 2.56), (1.926, -0.108, 2.56), (2.058, -0.108, 2.56), (2.058, 0.1045, 2.56), (2.395, -0.2786, 0.4604), (2.395, -0.5533, 0.4604), (2.225, -0.5533, 0.4604), (2.225, -0.2786, 0.4604), (2.178, 1.568, 1.83), (2.008, 1.568, 1.83), (2.008, 1.292, 1.83), (2.178, 1.292, 1.83), (-0.4004, 1.57, 1.879), (-0.1888, 1.57, 1.879), (-0.1888, 1.291, 1.879), (-0.4004, 1.291, 1.879), (-0.5666, -0.5502, 0.4663), (-0.5666, -0.2722, 0.4663), (-0.355, -0.2722, 0.4663), (-0.355, -0.5502, 0.4663)], [(83, 84), (81, 86)], [(0, 1, 2, 3), (1, 5, 6, 2), (5, 1, 10, 8), (11, 9, 8, 10), (2, 6, 13, 15), (15, 13, 12, 14), (14, 12, 17, 16), (3, 14, 16, 22), (11, 0, 23, 18), (9, 11, 18, 19), (23, 22, 25, 24), (19, 18, 29, 28), (16, 17, 30, 31), (25, 27, 26, 24), (24, 26, 28, 29), (27, 25, 31, 30), (0, 4, 21, 23), (20, 22, 23, 21), (3, 22, 20, 7), (0, 3, 7, 4), (27, 30, 32, 34), (30, 17, 39, 32), (28, 26, 35, 33), (19, 28, 33, 38), (12, 13, 40, 41), (13, 6, 45, 40), (8, 9, 42, 43), (5, 8, 43, 46), (45, 46, 49, 50), (47, 44, 51, 48), (46, 43, 52, 49), (43, 42, 53, 52), (40, 45, 50, 55), (41, 40, 55, 54), (44, 37, 58, 51), (39, 41, 54, 56), (42, 38, 57, 53), (36, 47, 48, 59), (37, 36, 59, 58), (35, 34, 61, 60), (38, 33, 62, 57), (33, 35, 60, 62), (32, 39, 56, 63), (34, 32, 63, 61), (48, 51, 50, 49), (48, 49, 52, 53), (50, 51, 54, 55), (54, 51, 58, 56), (48, 53, 57, 59), (58, 59, 60, 61), (59, 57, 62, 60), (56, 58, 61, 63), (4, 9, 19, 21), (4, 47, 42, 9), (4, 7, 6, 5), (6, 7, 44, 45), (7, 20, 17, 12), (20, 27, 34, 37), (17, 20, 37, 39), (39, 37, 44, 50), (7, 12, 41, 44), (20, 21, 26, 27), (19, 38, 36, 21), (21, 36, 35, 26), (34, 35, 36, 37), (4, 5, 46, 47), (11, 10, 65, 64), (10, 1, 66, 65), (0, 11, 64, 67), (1, 0, 67, 66), (24, 29, 68, 69), (29, 18, 71, 68), (23, 24, 69, 70), (18, 23, 70, 71), (31, 25, 73, 72), (16, 31, 72, 75), (25, 22, 74, 73), (22, 16, 75, 74), (15, 14, 77, 76), (2, 15, 76, 79), (14, 3, 78, 77), (3, 2, 79, 78), (80, 82, 83, 81), (87, 85, 82, 80), (85, 84, 88, 89), (86, 84, 88, 90), (85, 87, 91, 89), (86, 87, 91, 90), (89, 88, 93, 92), (90, 88, 93, 94), (89, 91, 95, 92), (90, 91, 95, 94), (92, 93, 97, 96), (94, 93, 97, 98), (92, 95, 99, 96), (94, 95, 99, 98), (96, 97, 101, 100), (98, 97, 101, 102), (96, 99, 103, 100), (98, 99, 103, 102), (100, 101, 105, 104), (102, 101, 105, 106), (100, 103, 107, 104), (102, 103, 107, 106), (104, 105, 108, 109), (106, 105, 108, 110), (104, 107, 111, 109), (106, 107, 111, 110), (109, 108, 113, 112), (110, 108, 113, 114), (109, 111, 115, 112), (110, 111, 115, 114), (112, 113, 116, 117), (114, 113, 116, 118), (112, 115, 119, 117), (114, 115, 119, 118), (125, 124, 120, 121), (126, 124, 120, 123), (125, 127, 122, 121), (126, 127, 122, 123), (129, 128, 124, 125), (131, 128, 124, 126), (129, 130, 127, 125), (131, 130, 127, 126), (133, 132, 128, 129), (135, 132, 128, 131), (133, 134, 130, 129), (135, 134, 130, 131), (137, 136, 132, 133), (139, 136, 132, 135), (137, 138, 134, 133), (139, 138, 134, 135), (141, 140, 136, 137), (143, 140, 136, 139), (141, 142, 138, 137), (143, 142, 138, 139), (145, 144, 140, 141), (146, 144, 140, 143), (145, 147, 142, 141), (146, 147, 142, 143), (121, 120, 148, 149), (123, 120, 148, 150), (121, 122, 151, 149), (123, 122, 151, 150), (144, 145, 153, 152), (144, 146, 154, 152), (147, 145, 153, 155), (147, 146, 154, 155), (78, 79, 156, 157), (77, 78, 157, 158), (79, 76, 159, 156), (76, 77, 158, 159), (74, 75, 160, 161), (73, 74, 161, 162), (75, 72, 163, 160), (72, 73, 162, 163), (71, 70, 165, 164), (70, 69, 166, 165), (68, 71, 164, 167), (69, 68, 167, 166), (66, 67, 168, 169), (67, 64, 171, 168), (65, 66, 169, 170), (64, 65, 170, 171), (171, 170, 173, 172), (170, 169, 174, 173), (168, 171, 172, 175), (169, 168, 175, 174), (166, 167, 176, 177), (167, 164, 179, 176), (165, 166, 177, 178), (164, 165, 178, 179), (163, 162, 181, 180), (160, 163, 180, 183), (162, 161, 182, 181), (161, 160, 183, 182), (159, 158, 185, 184), (156, 159, 184, 187), (158, 157, 186, 185), (157, 156, 187, 186), (174, 175, 172, 173), (179, 178, 177, 176), (182, 183, 180, 181), (186, 187, 184, 185), (69, 73, 162, 166), (70, 74, 161, 165), (69, 70, 74, 73), (161, 162, 166, 165), (66, 79, 156, 169), (67, 78, 157, 168), (156, 157, 168, 169), (66, 67, 78, 79), (74, 75, 77, 78), (74, 78, 157, 161), (75, 160, 158, 77), (157, 158, 160, 161), (67, 70, 165, 168), (164, 171, 168, 165), (64, 171, 164, 71), (64, 71, 70, 67)])
me_cube_010.materials.append(mat_material_000)
me_cube_010.use_remesh_preserve_volume = False
me_cube_010.use_remesh_preserve_attributes = False
me_cube_010.use_mirror_vertex_groups = False
me_cube_010.update()
me_cube_013 = bpy.data.meshes.new('Cube.013')
me_cube_013.from_pydata([(0.6273, 0.3665, 0.9245), (0.6273, -0.3013, 0.9245), (-0.3339, -0.3013, 0.9245), (-0.3339, 0.3665, 0.9245), (0.6273, 0.3665, 1.592), (0.6273, -0.3013, 1.592), (-0.3339, -0.3013, 1.592), (-0.3339, 0.3665, 1.592)], [], [(0, 1, 2, 3), (4, 7, 6, 5), (0, 4, 5, 1), (1, 5, 6, 2), (2, 6, 7, 3), (4, 0, 3, 7)])
me_cube_013.polygons.foreach_set('use_smooth', [True] * 6)
_k = {(1, 2): 0.67843, (0, 1): 0.67843, (0, 3): 0.67843, (2, 3): 0.67843, (4, 5): 0.67843, (5, 6): 0.67843, (6, 7): 0.67843, (4, 7): 0.67843, (1, 5): 0.67843, (0, 4): 0.67843, (2, 6): 0.67843, (3, 7): 0.67843}
me_cube_013.attributes.new('crease_edge', 'FLOAT', 'EDGE').data.foreach_set('value', [_k.get((min(e.vertices), max(e.vertices)), 0.0) for e in me_cube_013.edges])
_ca = me_cube_013.color_attributes.new('Col', 'BYTE_COLOR', 'CORNER')
_ca.data.foreach_set('color', [0.9047, 0.9047, 0.9047, 1.0, 0.9047, 0.9047, 0.9047, 1.0, 0.5333, 0.5333, 0.5333, 1.0, 0.3325, 0.3325, 0.3325, 1.0, 0.8228, 0.8228, 0.8228, 1.0, 0.402, 0.402, 0.402, 1.0, 0.402, 0.402, 0.402, 1.0, 0.7454, 0.7454, 0.7454, 1.0, 0.9047, 0.9047, 0.9047, 1.0, 0.8228, 0.8228, 0.8228, 1.0, 0.7454, 0.7454, 0.7454, 1.0, 0.9047, 0.9047, 0.9047, 1.0, 0.9047, 0.9047, 0.9047, 1.0, 0.7454, 0.7454, 0.7454, 1.0, 0.402, 0.402, 0.402, 1.0, 0.5333, 0.5333, 0.5333, 1.0, 0.5333, 0.5333, 0.5333, 1.0, 0.402, 0.402, 0.402, 1.0, 0.402, 0.402, 0.402, 1.0, 0.3325, 0.3325, 0.3325, 1.0, 0.8228, 0.8228, 0.8228, 1.0, 0.9047, 0.9047, 0.9047, 1.0, 0.3325, 0.3325, 0.3325, 1.0, 0.402, 0.402, 0.402, 1.0])
me_cube_013.materials.append(mat_material_000)
me_cube_013.use_remesh_preserve_volume = False
me_cube_013.use_remesh_preserve_attributes = False
me_cube_013.use_mirror_vertex_groups = False
me_cube_013.update()
me_cube_014 = bpy.data.meshes.new('Cube.014')
me_cube_014.from_pydata([(2.085, 0.5852, -0.2135), (2.085, 0.4842, -0.2135), (-0.1679, -0.05052, -0.05052), (-0.1679, 0.05052, -0.05052), (2.085, 0.5852, -0.1125), (2.085, 0.4842, -0.1125), (-0.1679, -0.05052, 0.05052), (-0.1679, 0.05052, 0.05052), (-0.1679, 0.05052, -0.3765), (-0.1679, -0.05052, -0.3765), (2.085, 0.4842, -0.2135), (2.085, 0.5852, -0.2135), (-0.1679, 0.05052, -0.2755), (-0.1679, -0.05052, -0.2755), (2.085, 0.4842, -0.1125), (2.085, 0.5852, -0.1125), (-0.1483, -0.3581, -0.1125), (-0.1483, -0.4591, -0.1125), (-0.1483, -0.3581, -0.2135), (-0.1483, -0.4591, -0.2135), (-0.1483, -0.4591, -0.1125), (-0.1483, -0.3581, -0.1125), (-0.1483, -0.4591, -0.2135), (-0.1483, -0.3581, -0.2135)], [], [(0, 1, 2, 3), (4, 7, 6, 5), (1, 5, 6, 2), (2, 6, 7, 3), (4, 0, 3, 7), (12, 8, 11, 15), (13, 9, 8, 12), (14, 10, 9, 13), (11, 8, 9, 10), (13, 12, 15, 14), (14, 15, 16, 17), (11, 10, 19, 18), (10, 14, 17, 19), (15, 11, 18, 16), (0, 4, 21, 23), (5, 1, 22, 20), (4, 5, 20, 21), (1, 0, 23, 22), (23, 21, 20, 22), (16, 18, 19, 17), (5, 10, 11, 15)])
me_cube_014.materials.append(mat_material_000)
me_cube_014.use_remesh_preserve_volume = False
me_cube_014.use_remesh_preserve_attributes = False
me_cube_014.use_mirror_vertex_groups = False
me_cube_014.update()
me_cube_018 = bpy.data.meshes.new('Cube.018')
me_cube_018.from_pydata([(-1.0, -1.0, -1.0), (-1.0, 1.0, -1.0), (1.0, 1.0, -1.0), (1.0, -1.0, -1.0), (-1.0, -1.0, 1.0), (-1.0, 1.0, 1.0), (1.0, 1.0, 1.0), (1.0, -1.0, 1.0)], [], [(4, 5, 1, 0), (5, 6, 2, 1), (6, 7, 3, 2), (7, 4, 0, 3), (0, 1, 2, 3), (7, 6, 5, 4)])
me_cube_018.materials.append(mat_material_000)
me_cube_018.use_remesh_preserve_volume = False
me_cube_018.use_remesh_preserve_attributes = False
me_cube_018.use_mirror_vertex_groups = False
me_cube_018.update()
me_cube_019 = bpy.data.meshes.new('Cube.019')
me_cube_019.from_pydata([(-1.0, -1.0, -1.0), (-1.0, 1.0, -1.0), (1.0, 1.0, -1.0), (1.0, -1.0, -1.0), (-1.0, -1.0, 1.0), (-1.0, 1.0, 1.0), (1.0, 1.0, 1.0), (1.0, -1.0, 1.0)], [], [(4, 5, 1, 0), (5, 6, 2, 1), (6, 7, 3, 2), (7, 4, 0, 3), (0, 1, 2, 3), (7, 6, 5, 4)])
me_cube_019.materials.append(mat_material_000)
me_cube_019.use_remesh_preserve_volume = False
me_cube_019.use_remesh_preserve_attributes = False
me_cube_019.use_mirror_vertex_groups = False
me_cube_019.update()
me_cube_044 = bpy.data.meshes.new('Cube.044')
me_cube_044.from_pydata([(0.2867, 0.2867, -0.2867), (0.2867, -0.2867, -0.2867), (-0.2867, -0.2867, -0.2867), (-0.2867, 0.2867, -0.2867), (0.2867, 0.2867, 0.2867), (0.2867, -0.2867, 0.2867), (-0.2867, -0.2867, 0.2867), (-0.2867, 0.2867, 0.2867)], [], [(0, 1, 2, 3), (4, 7, 6, 5), (0, 4, 5, 1), (1, 5, 6, 2), (2, 6, 7, 3), (4, 0, 3, 7)])
me_cube_044.materials.append(mat_material_016)
me_cube_044.use_remesh_preserve_volume = False
me_cube_044.use_remesh_preserve_attributes = False
me_cube_044.use_mirror_vertex_groups = False
me_cube_044.update()
me_cube_045 = bpy.data.meshes.new('Cube.045')
me_cube_045.from_pydata([(0.2867, 0.2867, -0.2867), (0.2867, -0.2867, -0.2867), (-0.2867, -0.2867, -0.2867), (-0.2867, 0.2867, -0.2867), (0.2867, 0.2867, 0.2867), (0.2867, -0.2867, 0.2867), (-0.2867, -0.2867, 0.2867), (-0.2867, 0.2867, 0.2867)], [], [(0, 1, 2, 3), (4, 7, 6, 5), (0, 4, 5, 1), (1, 5, 6, 2), (2, 6, 7, 3), (4, 0, 3, 7)])
me_cube_045.materials.append(mat_metal)
me_cube_045.use_remesh_preserve_volume = False
me_cube_045.use_remesh_preserve_attributes = False
me_cube_045.use_mirror_vertex_groups = False
me_cube_045.update()
me_cylinder_000 = bpy.data.meshes.new('Cylinder.000')
me_cylinder_000.from_pydata([(0.09755, 0.9904, 0.0), (0.2889, 0.9523, 0.0), (0.4691, 0.8777, 0.0), (0.6313, 0.7693, 0.0), (0.7693, 0.6313, 0.0), (0.8777, 0.4691, 0.0), (0.9523, 0.2889, 0.0), (0.9904, 0.09755, 0.0), (0.9904, -0.09755, 0.0), (0.9523, -0.2889, 0.0), (0.8777, -0.4691, 0.0), (0.7693, -0.6313, 0.0), (0.6313, -0.7693, 0.0), (0.4691, -0.8777, 0.0), (0.2889, -0.9523, 0.0), (0.09754, -0.9904, 0.0), (-0.09755, -0.9904, 0.0), (-0.2889, -0.9523, 0.0), (-0.4691, -0.8777, 0.0), (-0.6313, -0.7693, 0.0), (-0.7693, -0.6313, 0.0), (-0.8777, -0.4691, 0.0), (-0.9523, -0.2889, 0.0), (-0.9904, -0.09754, 0.0), (-0.9904, 0.09755, 0.0), (-0.9523, 0.2889, 0.0), (-0.8777, 0.4691, 0.0), (-0.7693, 0.6313, 0.0), (-0.6313, 0.7693, 0.0), (-0.4691, 0.8777, 0.0), (4.284e-08, 2.105e-07, 1.0), (-0.09754, 0.9904, 0.0), (-0.2889, 0.9523, 0.0), (4.47e-08, 2.272e-07, -1.0), (0.08415, 0.8544, -1.0), (0.08415, 0.8544, 1.0), (0.2492, 0.8215, -1.0), (0.2492, 0.8215, 1.0), (0.4047, 0.7571, -1.0), (0.4047, 0.7571, 1.0), (0.5446, 0.6636, -1.0), (0.5446, 0.6636, 1.0), (0.6636, 0.5446, -1.0), (0.6636, 0.5446, 1.0), (0.7571, 0.4047, -1.0), (0.7571, 0.4047, 1.0), (0.8215, 0.2492, -1.0), (0.8215, 0.2492, 1.0), (0.8544, 0.08415, -1.0), (0.8544, 0.08415, 1.0), (0.8544, -0.08415, -1.0), (0.8544, -0.08415, 1.0), (0.8215, -0.2492, -1.0), (0.8215, -0.2492, 1.0), (0.7571, -0.4047, -1.0), (0.7571, -0.4047, 1.0), (0.6636, -0.5446, -1.0), (0.6636, -0.5446, 1.0), (0.5446, -0.6636, -1.0), (0.5446, -0.6636, 1.0), (0.4047, -0.7571, -1.0), (0.4047, -0.7571, 1.0), (0.2492, -0.8215, -1.0), (0.2492, -0.8215, 1.0), (0.08415, -0.8544, -1.0), (0.08415, -0.8544, 1.0), (-0.08415, -0.8544, -1.0), (-0.08415, -0.8544, 1.0), (-0.2492, -0.8215, -1.0), (-0.2492, -0.8215, 1.0), (-0.4047, -0.7571, -1.0), (-0.4047, -0.7571, 1.0), (-0.5446, -0.6636, -1.0), (-0.5446, -0.6636, 1.0), (-0.6636, -0.5446, -1.0), (-0.6636, -0.5446, 1.0), (-0.7571, -0.4047, -1.0), (-0.7571, -0.4047, 1.0), (-0.8215, -0.2492, -1.0), (-0.8215, -0.2492, 1.0), (-0.8544, -0.08415, -1.0), (-0.8544, -0.08415, 1.0), (-0.8544, 0.08415, -1.0), (-0.8544, 0.08415, 1.0), (-0.8215, 0.2492, -1.0), (-0.8215, 0.2492, 1.0), (-0.7571, 0.4047, -1.0), (-0.7571, 0.4047, 1.0), (-0.6636, 0.5446, -1.0), (-0.6636, 0.5446, 1.0), (-0.5446, 0.6636, -1.0), (-0.5446, 0.6636, 1.0), (-0.4047, 0.7571, -1.0), (-0.4047, 0.7571, 1.0), (-0.2492, 0.8215, -1.0), (-0.2492, 0.8215, 1.0), (-0.08415, 0.8544, -1.0), (-0.08415, 0.8544, 1.0), (0.0942, 0.9564, -0.75), (0.0942, 0.9564, 0.75), (1.881e-07, 0.9952, 0.0), (0.1942, 0.9761, 0.0), (0.279, 0.9196, -0.75), (0.279, 0.9196, 0.75), (0.3808, 0.9194, 0.0), (0.453, 0.8475, -0.75), (0.453, 0.8475, 0.75), (0.5529, 0.8275, 0.0), (0.6097, 0.7429, -0.75), (0.6097, 0.7429, 0.75), (0.7037, 0.7037, 0.0), (0.7429, 0.6097, -0.75), (0.7429, 0.6097, 0.75), (0.8275, 0.5529, 0.0), (0.8475, 0.453, -0.75), (0.8475, 0.453, 0.75), (0.9194, 0.3808, 0.0), (0.9196, 0.279, -0.75), (0.9196, 0.279, 0.75), (0.9761, 0.1942, 0.0), (0.9564, 0.0942, -0.75), (0.9564, 0.0942, 0.75), (0.9952, 7.637e-08, 0.0), (0.9564, -0.0942, -0.75), (0.9564, -0.0942, 0.75), (0.9761, -0.1942, 0.0), (0.9196, -0.279, -0.75), (0.9196, -0.279, 0.75), (0.9194, -0.3808, 0.0), (0.8475, -0.453, -0.75), (0.8475, -0.453, 0.75), (0.8275, -0.5529, 0.0), (0.7429, -0.6097, -0.75), (0.7429, -0.6097, 0.75), (0.7037, -0.7037, 0.0), (0.6097, -0.7429, -0.75), (0.6097, -0.7429, 0.75), (0.5529, -0.8275, 0.0), (0.453, -0.8475, -0.75), (0.453, -0.8475, 0.75), (0.3808, -0.9194, 0.0), (0.279, -0.9196, -0.75), (0.279, -0.9196, 0.75), (0.1942, -0.9761, 0.0), (0.0942, -0.9564, -0.75), (0.0942, -0.9564, 0.75), (-3.241e-07, -0.9952, 0.0), (-0.0942, -0.9564, -0.75), (-0.0942, -0.9564, 0.75), (-0.1942, -0.9761, 0.0), (-0.279, -0.9196, -0.75), (-0.279, -0.9196, 0.75), (-0.3808, -0.9194, 0.0), (-0.453, -0.8475, -0.75), (-0.453, -0.8475, 0.75), (-0.5529, -0.8275, 0.0), (-0.6097, -0.7429, -0.75), (-0.6097, -0.7429, 0.75), (-0.7037, -0.7037, 0.0), (-0.7429, -0.6097, -0.75), (-0.7429, -0.6097, 0.75), (-0.8275, -0.5529, 0.0), (-0.8475, -0.453, -0.75), (-0.8475, -0.453, 0.75), (-0.9194, -0.3808, 0.0), (-0.9196, -0.279, -0.75), (-0.9196, -0.279, 0.75), (-0.9761, -0.1942, 0.0), (-0.9564, -0.09419, -0.75), (-0.9564, -0.09419, 0.75), (-0.9952, 9.593e-07, 0.0), (-0.9564, 0.0942, -0.75), (-0.9564, 0.0942, 0.75), (-0.9761, 0.1942, 0.0), (-0.9196, 0.279, -0.75), (-0.9196, 0.279, 0.75), (-0.9194, 0.3808, 0.0), (-0.8475, 0.453, -0.75), (-0.8475, 0.453, 0.75), (-0.8275, 0.5529, 0.0), (-0.7429, 0.6097, -0.75), (-0.7429, 0.6097, 0.75), (-0.7037, 0.7037, 0.0), (-0.6097, 0.7429, -0.75), (-0.6097, 0.7429, 0.75), (-0.5529, 0.8275, 0.0), (-0.453, 0.8475, -0.75), (-0.453, 0.8475, 0.75), (-0.3808, 0.9194, 0.0), (-0.279, 0.9196, -0.75), (-0.279, 0.9196, 0.75), (-0.1942, 0.9761, 0.0), (-0.0942, 0.9564, -0.75), (-0.0942, 0.9564, 0.75), (0.05641, 0.5728, -1.0), (0.05641, 0.5728, 1.0), (0.1671, 0.5507, -1.0), (0.1671, 0.5507, 1.0), (0.2713, 0.5076, -1.0), (0.2713, 0.5076, 1.0), (0.3651, 0.4449, -1.0), (0.3651, 0.4449, 1.0), (0.4449, 0.3651, -1.0), (0.4449, 0.3651, 1.0), (0.5076, 0.2713, -1.0), (0.5076, 0.2713, 1.0), (0.5507, 0.1671, -1.0), (0.5507, 0.1671, 1.0), (0.5728, 0.05641, -1.0), (0.5728, 0.05641, 1.0), (0.5728, -0.05641, -1.0), (0.5728, -0.05641, 1.0), (0.5507, -0.1671, -1.0), (0.5507, -0.1671, 1.0), (0.5076, -0.2713, -1.0), (0.5076, -0.2713, 1.0), (0.4449, -0.3651, -1.0), (0.4449, -0.3651, 1.0), (0.3651, -0.4449, -1.0), (0.3651, -0.4449, 1.0), (0.2713, -0.5076, -1.0), (0.2713, -0.5076, 1.0), (0.1671, -0.5507, -1.0), (0.1671, -0.5507, 1.0), (0.05641, -0.5728, -1.0), (0.05641, -0.5728, 1.0), (-0.05641, -0.5728, -1.0), (-0.05641, -0.5728, 1.0), (-0.1671, -0.5507, -1.0), (-0.1671, -0.5507, 1.0), (-0.2713, -0.5076, -1.0), (-0.2713, -0.5076, 1.0), (-0.3651, -0.4449, -1.0), (-0.3651, -0.4449, 1.0), (-0.4449, -0.3651, -1.0), (-0.4449, -0.3651, 1.0), (-0.5076, -0.2713, -1.0), (-0.5076, -0.2713, 1.0), (-0.5507, -0.1671, -1.0), (-0.5507, -0.1671, 1.0), (-0.5728, -0.05641, -1.0), (-0.5728, -0.05641, 1.0), (-0.5728, 0.05641, -1.0), (-0.5728, 0.05641, 1.0), (-0.5507, 0.1671, -1.0), (-0.5507, 0.1671, 1.0), (-0.5076, 0.2713, -1.0), (-0.5076, 0.2713, 1.0), (-0.4449, 0.3651, -1.0), (-0.4449, 0.3651, 1.0), (-0.3651, 0.4449, -1.0), (-0.3651, 0.4449, 1.0), (-0.2713, 0.5076, -1.0), (-0.2713, 0.5076, 1.0), (-0.1671, 0.5507, -1.0), (-0.1671, 0.5507, 1.0), (-0.05641, 0.5728, -1.0), (-0.05641, 0.5728, 1.0), (0.1675, 0.842, -1.0), (1.285e-07, 0.8585, -1.0), (1.285e-07, 0.8585, 1.0), (0.1675, 0.842, 1.0), (0.3285, 0.7932, -1.0), (0.3285, 0.7932, 1.0), (0.477, 0.7138, -1.0), (0.477, 0.7138, 1.0), (0.6071, 0.6071, -1.0), (0.6071, 0.6071, 1.0), (0.7138, 0.477, -1.0), (0.7138, 0.477, 1.0), (0.7932, 0.3285, -1.0), (0.7932, 0.3285, 1.0), (0.842, 0.1675, -1.0), (0.842, 0.1675, 1.0), (0.8585, 5.774e-08, -1.0), (0.8585, 5.96e-08, 1.0), (0.842, -0.1675, -1.0), (0.842, -0.1675, 1.0), (0.7932, -0.3285, -1.0), (0.7932, -0.3285, 1.0), (0.7138, -0.477, -1.0), (0.7138, -0.477, 1.0), (0.6071, -0.6071, -1.0), (0.6071, -0.6071, 1.0), (0.477, -0.7138, -1.0), (0.477, -0.7138, 1.0), (0.3285, -0.7932, -1.0), (0.3285, -0.7932, 1.0), (0.1675, -0.842, -1.0), (0.1675, -0.842, 1.0), (-2.775e-07, -0.8585, -1.0), (-2.813e-07, -0.8585, 1.0), (-0.1675, -0.842, -1.0), (-0.1675, -0.842, 1.0), (-0.3285, -0.7932, -1.0), (-0.3285, -0.7932, 1.0), (-0.477, -0.7138, -1.0), (-0.477, -0.7138, 1.0), (-0.6071, -0.6071, -1.0), (-0.6071, -0.6071, 1.0), (-0.7138, -0.477, -1.0), (-0.7138, -0.477, 1.0), (-0.7932, -0.3285, -1.0), (-0.7932, -0.3285, 1.0), (-0.842, -0.1675, -1.0), (-0.842, -0.1675, 1.0), (-0.8585, 8.326e-07, -1.0), (-0.8585, 8.345e-07, 1.0), (-0.842, 0.1675, -1.0), (-0.842, 0.1675, 1.0), (-0.7932, 0.3285, -1.0), (-0.7932, 0.3285, 1.0), (-0.7138, 0.477, -1.0), (-0.7138, 0.477, 1.0), (-0.6071, 0.6071, -1.0), (-0.6071, 0.6071, 1.0), (-0.477, 0.7138, -1.0), (-0.477, 0.7138, 1.0), (-0.3285, 0.7932, -1.0), (-0.3285, 0.7932, 1.0), (-0.1675, 0.842, -1.0), (-0.1675, 0.842, 1.0), (1.732e-07, 0.961, -0.75), (1.732e-07, 0.961, 0.75), (0.1875, 0.9426, -0.75), (0.1875, 0.9426, 0.75), (0.3678, 0.8879, -0.75), (0.3678, 0.8879, 0.75), (0.5339, 0.7991, -0.75), (0.5339, 0.7991, 0.75), (0.6795, 0.6795, -0.75), (0.6795, 0.6795, 0.75), (0.7991, 0.5339, -0.75), (0.7991, 0.5339, 0.75), (0.8879, 0.3678, -0.75), (0.8879, 0.3678, 0.75), (0.9426, 0.1875, -0.75), (0.9426, 0.1875, 0.75), (0.961, 7.103e-08, -0.75), (0.961, 7.15e-08, 0.75), (0.9426, -0.1875, -0.75), (0.9426, -0.1875, 0.75), (0.8879, -0.3678, -0.75), (0.8879, -0.3678, 0.75), (0.7991, -0.5339, -0.75), (0.7991, -0.5339, 0.75), (0.6795, -0.6795, -0.75), (0.6795, -0.6795, 0.75), (0.5339, -0.7991, -0.75), (0.5339, -0.7991, 0.75), (0.3678, -0.8879, -0.75), (0.3678, -0.8879, 0.75), (0.1875, -0.9426, -0.75), (0.1875, -0.9426, 0.75), (-3.131e-07, -0.961, -0.75), (-3.14e-07, -0.961, 0.75), (-0.1875, -0.9426, -0.75), (-0.1875, -0.9426, 0.75), (-0.3678, -0.8879, -0.75), (-0.3678, -0.8879, 0.75), (-0.5339, -0.7991, -0.75), (-0.5339, -0.7991, 0.75), (-0.6795, -0.6795, -0.75), (-0.6795, -0.6795, 0.75), (-0.7991, -0.5339, -0.75), (-0.7991, -0.5339, 0.75), (-0.8879, -0.3678, -0.75), (-0.8879, -0.3678, 0.75), (-0.9426, -0.1875, -0.75), (-0.9426, -0.1875, 0.75), (-0.961, 9.284e-07, -0.75), (-0.961, 9.289e-07, 0.75), (-0.9426, 0.1875, -0.75), (-0.9426, 0.1875, 0.75), (-0.8879, 0.3678, -0.75), (-0.8879, 0.3678, 0.75), (-0.7991, 0.5339, -0.75), (-0.7991, 0.5339, 0.75), (-0.6795, 0.6795, -0.75), (-0.6795, 0.6795, 0.75), (-0.5339, 0.7991, -0.75), (-0.5339, 0.7991, 0.75), (-0.3678, 0.8879, -0.75), (-0.3678, 0.8879, 0.75), (-0.1875, 0.9426, -0.75), (-0.1875, 0.9426, 0.75), (1.695e-07, 0.7008, -1.0), (0.1367, 0.6874, -1.0), (0.1367, 0.6874, 1.0), (1.695e-07, 0.7008, 1.0), (0.2682, 0.6475, -1.0), (0.2682, 0.6475, 1.0), (0.3894, 0.5827, -1.0), (0.3894, 0.5827, 1.0), (0.4956, 0.4956, -1.0), (0.4956, 0.4956, 1.0), (0.5827, 0.3894, -1.0), (0.5827, 0.3894, 1.0), (0.6475, 0.2682, -1.0), (0.6475, 0.2682, 1.0), (0.6874, 0.1367, -1.0), (0.6874, 0.1367, 1.0), (0.7008, 7.083e-08, -1.0), (0.7008, 7e-08, 1.0), (0.6874, -0.1367, -1.0), (0.6874, -0.1367, 1.0), (0.6475, -0.2682, -1.0), (0.6475, -0.2682, 1.0), (0.5827, -0.3894, -1.0), (0.5827, -0.3894, 1.0), (0.4956, -0.4956, -1.0), (0.4956, -0.4956, 1.0), (0.3894, -0.5827, -1.0), (0.3894, -0.5827, 1.0), (0.2682, -0.6475, -1.0), (0.2682, -0.6475, 1.0), (0.1367, -0.6874, -1.0), (0.1367, -0.6874, 1.0), (-2.202e-07, -0.7008, -1.0), (-2.218e-07, -0.7008, 1.0), (-0.1367, -0.6874, -1.0), (-0.1367, -0.6874, 1.0), (-0.2682, -0.6475, -1.0), (-0.2682, -0.6475, 1.0), (-0.3894, -0.5827, -1.0), (-0.3894, -0.5827, 1.0), (-0.4956, -0.4956, -1.0), (-0.4956, -0.4956, 1.0), (-0.5827, -0.3894, -1.0), (-0.5827, -0.3894, 1.0), (-0.6475, -0.2682, -1.0), (-0.6475, -0.2682, 1.0), (-0.6874, -0.1367, -1.0), (-0.6874, -0.1367, 1.0), (-0.7008, 7.048e-07, -1.0), (-0.7008, 7.032e-07, 1.0), (-0.6874, 0.1367, -1.0), (-0.6874, 0.1367, 1.0), (-0.6475, 0.2682, -1.0), (-0.6475, 0.2682, 1.0), (-0.5827, 0.3894, -1.0), (-0.5827, 0.3894, 1.0), (-0.4956, 0.4956, -1.0), (-0.4956, 0.4956, 1.0), (-0.3894, 0.5827, -1.0), (-0.3894, 0.5827, 1.0), (-0.2682, 0.6475, -1.0), (-0.2682, 0.6475, 1.0), (-0.1367, 0.6874, -1.0), (-0.1367, 0.6874, 1.0)], [], [(0, 98, 322, 100), (0, 100, 323, 99), (0, 99, 325, 101), (0, 101, 324, 98), (1, 102, 324, 101), (1, 101, 325, 103), (1, 103, 327, 104), (1, 104, 326, 102), (2, 105, 326, 104), (2, 104, 327, 106), (2, 106, 329, 107), (2, 107, 328, 105), (3, 108, 328, 107), (3, 107, 329, 109), (3, 109, 331, 110), (3, 110, 330, 108), (4, 111, 330, 110), (4, 110, 331, 112), (4, 112, 333, 113), (4, 113, 332, 111), (5, 114, 332, 113), (5, 113, 333, 115), (5, 115, 335, 116), (5, 116, 334, 114), (6, 117, 334, 116), (6, 116, 335, 118), (6, 118, 337, 119), (6, 119, 336, 117), (7, 120, 336, 119), (7, 119, 337, 121), (7, 121, 339, 122), (7, 122, 338, 120), (8, 123, 338, 122), (8, 122, 339, 124), (8, 124, 341, 125), (8, 125, 340, 123), (9, 126, 340, 125), (9, 125, 341, 127), (9, 127, 343, 128), (9, 128, 342, 126), (10, 129, 342, 128), (10, 128, 343, 130), (10, 130, 345, 131), (10, 131, 344, 129), (11, 132, 344, 131), (11, 131, 345, 133), (11, 133, 347, 134), (11, 134, 346, 132), (12, 135, 346, 134), (12, 134, 347, 136), (12, 136, 349, 137), (12, 137, 348, 135), (13, 138, 348, 137), (13, 137, 349, 139), (13, 139, 351, 140), (13, 140, 350, 138), (14, 141, 350, 140), (14, 140, 351, 142), (14, 142, 353, 143), (14, 143, 352, 141), (15, 144, 352, 143), (15, 143, 353, 145), (15, 145, 355, 146), (15, 146, 354, 144), (16, 147, 354, 146), (16, 146, 355, 148), (16, 148, 357, 149), (16, 149, 356, 147), (17, 150, 356, 149), (17, 149, 357, 151), (17, 151, 359, 152), (17, 152, 358, 150), (18, 153, 358, 152), (18, 152, 359, 154), (18, 154, 361, 155), (18, 155, 360, 153), (19, 156, 360, 155), (19, 155, 361, 157), (19, 157, 363, 158), (19, 158, 362, 156), (20, 159, 362, 158), (20, 158, 363, 160), (20, 160, 365, 161), (20, 161, 364, 159), (21, 162, 364, 161), (21, 161, 365, 163), (21, 163, 367, 164), (21, 164, 366, 162), (22, 165, 366, 164), (22, 164, 367, 166), (22, 166, 369, 167), (22, 167, 368, 165), (23, 168, 368, 167), (23, 167, 369, 169), (23, 169, 371, 170), (23, 170, 370, 168), (24, 171, 370, 170), (24, 170, 371, 172), (24, 172, 373, 173), (24, 173, 372, 171), (25, 174, 372, 173), (25, 173, 373, 175), (25, 175, 375, 176), (25, 176, 374, 174), (26, 177, 374, 176), (26, 176, 375, 178), (26, 178, 377, 179), (26, 179, 376, 177), (27, 180, 376, 179), (27, 179, 377, 181), (27, 181, 379, 182), (27, 182, 378, 180), (28, 183, 378, 182), (28, 182, 379, 184), (28, 184, 381, 185), (28, 185, 380, 183), (29, 186, 380, 185), (29, 185, 381, 187), (29, 187, 383, 188), (29, 188, 382, 186), (30, 197, 388, 195), (30, 195, 389, 257), (30, 257, 449, 255), (30, 255, 447, 253), (30, 253, 445, 251), (30, 251, 443, 249), (30, 249, 441, 247), (30, 247, 439, 245), (30, 245, 437, 243), (30, 243, 435, 241), (30, 241, 433, 239), (30, 239, 431, 237), (30, 237, 429, 235), (30, 235, 427, 233), (30, 233, 425, 231), (30, 231, 423, 229), (30, 229, 421, 227), (30, 227, 419, 225), (30, 225, 417, 223), (30, 223, 415, 221), (30, 221, 413, 219), (30, 219, 411, 217), (30, 217, 409, 215), (30, 215, 407, 213), (30, 213, 405, 211), (30, 211, 403, 209), (30, 209, 401, 207), (30, 207, 399, 205), (30, 205, 397, 203), (30, 203, 395, 201), (30, 201, 393, 199), (30, 199, 391, 197), (31, 192, 384, 191), (31, 191, 385, 193), (31, 193, 323, 100), (31, 100, 322, 192), (32, 189, 382, 188), (32, 188, 383, 190), (32, 190, 385, 191), (32, 191, 384, 189), (33, 256, 386, 194), (33, 194, 387, 196), (33, 196, 390, 198), (33, 198, 392, 200), (33, 200, 394, 202), (33, 202, 396, 204), (33, 204, 398, 206), (33, 206, 400, 208), (33, 208, 402, 210), (33, 210, 404, 212), (33, 212, 406, 214), (33, 214, 408, 216), (33, 216, 410, 218), (33, 218, 412, 220), (33, 220, 414, 222), (33, 222, 416, 224), (33, 224, 418, 226), (33, 226, 420, 228), (33, 228, 422, 230), (33, 230, 424, 232), (33, 232, 426, 234), (33, 234, 428, 236), (33, 236, 430, 238), (33, 238, 432, 240), (33, 240, 434, 242), (33, 242, 436, 244), (33, 244, 438, 246), (33, 246, 440, 248), (33, 248, 442, 250), (33, 250, 444, 252), (33, 252, 446, 254), (33, 254, 448, 256), (34, 258, 387, 194), (34, 194, 386, 259), (34, 259, 322, 98), (34, 98, 324, 258), (35, 260, 389, 195), (35, 195, 388, 261), (35, 261, 325, 99), (35, 99, 323, 260), (36, 262, 390, 196), (36, 196, 387, 258), (36, 258, 324, 102), (36, 102, 326, 262), (37, 261, 388, 197), (37, 197, 391, 263), (37, 263, 327, 103), (37, 103, 325, 261), (38, 264, 392, 198), (38, 198, 390, 262), (38, 262, 326, 105), (38, 105, 328, 264), (39, 263, 391, 199), (39, 199, 393, 265), (39, 265, 329, 106), (39, 106, 327, 263), (40, 266, 394, 200), (40, 200, 392, 264), (40, 264, 328, 108), (40, 108, 330, 266), (41, 265, 393, 201), (41, 201, 395, 267), (41, 267, 331, 109), (41, 109, 329, 265), (42, 268, 396, 202), (42, 202, 394, 266), (42, 266, 330, 111), (42, 111, 332, 268), (43, 267, 395, 203), (43, 203, 397, 269), (43, 269, 333, 112), (43, 112, 331, 267), (44, 270, 398, 204), (44, 204, 396, 268), (44, 268, 332, 114), (44, 114, 334, 270), (45, 269, 397, 205), (45, 205, 399, 271), (45, 271, 335, 115), (45, 115, 333, 269), (46, 272, 400, 206), (46, 206, 398, 270), (46, 270, 334, 117), (46, 117, 336, 272), (47, 271, 399, 207), (47, 207, 401, 273), (47, 273, 337, 118), (47, 118, 335, 271), (48, 274, 402, 208), (48, 208, 400, 272), (48, 272, 336, 120), (48, 120, 338, 274), (49, 273, 401, 209), (49, 209, 403, 275), (49, 275, 339, 121), (49, 121, 337, 273), (50, 276, 404, 210), (50, 210, 402, 274), (50, 274, 338, 123), (50, 123, 340, 276), (51, 275, 403, 211), (51, 211, 405, 277), (51, 277, 341, 124), (51, 124, 339, 275), (52, 278, 406, 212), (52, 212, 404, 276), (52, 276, 340, 126), (52, 126, 342, 278), (53, 277, 405, 213), (53, 213, 407, 279), (53, 279, 343, 127), (53, 127, 341, 277), (54, 280, 408, 214), (54, 214, 406, 278), (54, 278, 342, 129), (54, 129, 344, 280), (55, 279, 407, 215), (55, 215, 409, 281), (55, 281, 345, 130), (55, 130, 343, 279), (56, 282, 410, 216), (56, 216, 408, 280), (56, 280, 344, 132), (56, 132, 346, 282), (57, 281, 409, 217), (57, 217, 411, 283), (57, 283, 347, 133), (57, 133, 345, 281), (58, 284, 412, 218), (58, 218, 410, 282), (58, 282, 346, 135), (58, 135, 348, 284), (59, 283, 411, 219), (59, 219, 413, 285), (59, 285, 349, 136), (59, 136, 347, 283), (60, 286, 414, 220), (60, 220, 412, 284), (60, 284, 348, 138), (60, 138, 350, 286), (61, 285, 413, 221), (61, 221, 415, 287), (61, 287, 351, 139), (61, 139, 349, 285), (62, 288, 416, 222), (62, 222, 414, 286), (62, 286, 350, 141), (62, 141, 352, 288), (63, 287, 415, 223), (63, 223, 417, 289), (63, 289, 353, 142), (63, 142, 351, 287), (64, 290, 418, 224), (64, 224, 416, 288), (64, 288, 352, 144), (64, 144, 354, 290), (65, 289, 417, 225), (65, 225, 419, 291), (65, 291, 355, 145), (65, 145, 353, 289), (66, 292, 420, 226), (66, 226, 418, 290), (66, 290, 354, 147), (66, 147, 356, 292), (67, 291, 419, 227), (67, 227, 421, 293), (67, 293, 357, 148), (67, 148, 355, 291), (68, 294, 422, 228), (68, 228, 420, 292), (68, 292, 356, 150), (68, 150, 358, 294), (69, 293, 421, 229), (69, 229, 423, 295), (69, 295, 359, 151), (69, 151, 357, 293), (70, 296, 424, 230), (70, 230, 422, 294), (70, 294, 358, 153), (70, 153, 360, 296), (71, 295, 423, 231), (71, 231, 425, 297), (71, 297, 361, 154), (71, 154, 359, 295), (72, 298, 426, 232), (72, 232, 424, 296), (72, 296, 360, 156), (72, 156, 362, 298), (73, 297, 425, 233), (73, 233, 427, 299), (73, 299, 363, 157), (73, 157, 361, 297), (74, 300, 428, 234), (74, 234, 426, 298), (74, 298, 362, 159), (74, 159, 364, 300), (75, 299, 427, 235), (75, 235, 429, 301), (75, 301, 365, 160), (75, 160, 363, 299), (76, 302, 430, 236), (76, 236, 428, 300), (76, 300, 364, 162), (76, 162, 366, 302), (77, 301, 429, 237), (77, 237, 431, 303), (77, 303, 367, 163), (77, 163, 365, 301), (78, 304, 432, 238), (78, 238, 430, 302), (78, 302, 366, 165), (78, 165, 368, 304), (79, 303, 431, 239), (79, 239, 433, 305), (79, 305, 369, 166), (79, 166, 367, 303), (80, 306, 434, 240), (80, 240, 432, 304), (80, 304, 368, 168), (80, 168, 370, 306), (81, 305, 433, 241), (81, 241, 435, 307), (81, 307, 371, 169), (81, 169, 369, 305), (82, 308, 436, 242), (82, 242, 434, 306), (82, 306, 370, 171), (82, 171, 372, 308), (83, 307, 435, 243), (83, 243, 437, 309), (83, 309, 373, 172), (83, 172, 371, 307), (84, 310, 438, 244), (84, 244, 436, 308), (84, 308, 372, 174), (84, 174, 374, 310), (85, 309, 437, 245), (85, 245, 439, 311), (85, 311, 375, 175), (85, 175, 373, 309), (86, 312, 440, 246), (86, 246, 438, 310), (86, 310, 374, 177), (86, 177, 376, 312), (87, 311, 439, 247), (87, 247, 441, 313), (87, 313, 377, 178), (87, 178, 375, 311), (88, 314, 442, 248), (88, 248, 440, 312), (88, 312, 376, 180), (88, 180, 378, 314), (89, 313, 441, 249), (89, 249, 443, 315), (89, 315, 379, 181), (89, 181, 377, 313), (90, 316, 444, 250), (90, 250, 442, 314), (90, 314, 378, 183), (90, 183, 380, 316), (91, 315, 443, 251), (91, 251, 445, 317), (91, 317, 381, 184), (91, 184, 379, 315), (92, 318, 446, 252), (92, 252, 444, 316), (92, 316, 380, 186), (92, 186, 382, 318), (93, 317, 445, 253), (93, 253, 447, 319), (93, 319, 383, 187), (93, 187, 381, 317), (94, 320, 448, 254), (94, 254, 446, 318), (94, 318, 382, 189), (94, 189, 384, 320), (95, 319, 447, 255), (95, 255, 449, 321), (95, 321, 385, 190), (95, 190, 383, 319), (96, 259, 386, 256), (96, 256, 448, 320), (96, 320, 384, 192), (96, 192, 322, 259), (97, 321, 449, 257), (97, 257, 389, 260), (97, 260, 323, 193), (97, 193, 385, 321)])
me_cylinder_000.materials.append(mat_metal)
me_cylinder_000.use_remesh_preserve_volume = False
me_cylinder_000.use_remesh_preserve_attributes = False
me_cylinder_000.use_mirror_vertex_groups = False
me_cylinder_000.update()
me_cylinder_002 = bpy.data.meshes.new('Cylinder.002')
me_cylinder_002.from_pydata([(0.09755, 0.9904, 0.0), (0.2889, 0.9523, 0.0), (0.4691, 0.8777, 0.0), (0.6313, 0.7693, 0.0), (0.7693, 0.6313, 0.0), (0.8777, 0.4691, 0.0), (0.9523, 0.2889, 0.0), (0.9904, 0.09755, 0.0), (0.9904, -0.09755, 0.0), (0.9523, -0.2889, 0.0), (0.8777, -0.4691, 0.0), (0.7693, -0.6313, 0.0), (0.6313, -0.7693, 0.0), (0.4691, -0.8777, 0.0), (0.2889, -0.9523, 0.0), (0.09754, -0.9904, 0.0), (-0.09755, -0.9904, 0.0), (-0.2889, -0.9523, 0.0), (-0.4691, -0.8777, 0.0), (-0.6313, -0.7693, 0.0), (-0.7693, -0.6313, 0.0), (-0.8777, -0.4691, 0.0), (-0.9523, -0.2889, 0.0), (-0.9904, -0.09754, 0.0), (-0.9904, 0.09755, 0.0), (-0.9523, 0.2889, 0.0), (-0.8777, 0.4691, 0.0), (-0.7693, 0.6313, 0.0), (-0.6313, 0.7693, 0.0), (-0.4691, 0.8777, 0.0), (4.284e-08, 2.105e-07, 1.0), (-0.09754, 0.9904, 0.0), (-0.2889, 0.9523, 0.0), (4.47e-08, 2.272e-07, -1.0), (0.08415, 0.8544, -1.0), (0.08415, 0.8544, 1.0), (0.2492, 0.8215, -1.0), (0.2492, 0.8215, 1.0), (0.4047, 0.7571, -1.0), (0.4047, 0.7571, 1.0), (0.5446, 0.6636, -1.0), (0.5446, 0.6636, 1.0), (0.6636, 0.5446, -1.0), (0.6636, 0.5446, 1.0), (0.7571, 0.4047, -1.0), (0.7571, 0.4047, 1.0), (0.8215, 0.2492, -1.0), (0.8215, 0.2492, 1.0), (0.8544, 0.08415, -1.0), (0.8544, 0.08415, 1.0), (0.8544, -0.08415, -1.0), (0.8544, -0.08415, 1.0), (0.8215, -0.2492, -1.0), (0.8215, -0.2492, 1.0), (0.7571, -0.4047, -1.0), (0.7571, -0.4047, 1.0), (0.6636, -0.5446, -1.0), (0.6636, -0.5446, 1.0), (0.5446, -0.6636, -1.0), (0.5446, -0.6636, 1.0), (0.4047, -0.7571, -1.0), (0.4047, -0.7571, 1.0), (0.2492, -0.8215, -1.0), (0.2492, -0.8215, 1.0), (0.08415, -0.8544, -1.0), (0.08415, -0.8544, 1.0), (-0.08415, -0.8544, -1.0), (-0.08415, -0.8544, 1.0), (-0.2492, -0.8215, -1.0), (-0.2492, -0.8215, 1.0), (-0.4047, -0.7571, -1.0), (-0.4047, -0.7571, 1.0), (-0.5446, -0.6636, -1.0), (-0.5446, -0.6636, 1.0), (-0.6636, -0.5446, -1.0), (-0.6636, -0.5446, 1.0), (-0.7571, -0.4047, -1.0), (-0.7571, -0.4047, 1.0), (-0.8215, -0.2492, -1.0), (-0.8215, -0.2492, 1.0), (-0.8544, -0.08415, -1.0), (-0.8544, -0.08415, 1.0), (-0.8544, 0.08415, -1.0), (-0.8544, 0.08415, 1.0), (-0.8215, 0.2492, -1.0), (-0.8215, 0.2492, 1.0), (-0.7571, 0.4047, -1.0), (-0.7571, 0.4047, 1.0), (-0.6636, 0.5446, -1.0), (-0.6636, 0.5446, 1.0), (-0.5446, 0.6636, -1.0), (-0.5446, 0.6636, 1.0), (-0.4047, 0.7571, -1.0), (-0.4047, 0.7571, 1.0), (-0.2492, 0.8215, -1.0), (-0.2492, 0.8215, 1.0), (-0.08415, 0.8544, -1.0), (-0.08415, 0.8544, 1.0), (0.0942, 0.9564, -0.75), (0.0942, 0.9564, 0.75), (1.881e-07, 0.9952, 0.0), (0.1942, 0.9761, 0.0), (0.279, 0.9196, -0.75), (0.279, 0.9196, 0.75), (0.3808, 0.9194, 0.0), (0.453, 0.8475, -0.75), (0.453, 0.8475, 0.75), (0.5529, 0.8275, 0.0), (0.6097, 0.7429, -0.75), (0.6097, 0.7429, 0.75), (0.7037, 0.7037, 0.0), (0.7429, 0.6097, -0.75), (0.7429, 0.6097, 0.75), (0.8275, 0.5529, 0.0), (0.8475, 0.453, -0.75), (0.8475, 0.453, 0.75), (0.9194, 0.3808, 0.0), (0.9196, 0.279, -0.75), (0.9196, 0.279, 0.75), (0.9761, 0.1942, 0.0), (0.9564, 0.0942, -0.75), (0.9564, 0.0942, 0.75), (0.9952, 7.637e-08, 0.0), (0.9564, -0.0942, -0.75), (0.9564, -0.0942, 0.75), (0.9761, -0.1942, 0.0), (0.9196, -0.279, -0.75), (0.9196, -0.279, 0.75), (0.9194, -0.3808, 0.0), (0.8475, -0.453, -0.75), (0.8475, -0.453, 0.75), (0.8275, -0.5529, 0.0), (0.7429, -0.6097, -0.75), (0.7429, -0.6097, 0.75), (0.7037, -0.7037, 0.0), (0.6097, -0.7429, -0.75), (0.6097, -0.7429, 0.75), (0.5529, -0.8275, 0.0), (0.453, -0.8475, -0.75), (0.453, -0.8475, 0.75), (0.3808, -0.9194, 0.0), (0.279, -0.9196, -0.75), (0.279, -0.9196, 0.75), (0.1942, -0.9761, 0.0), (0.0942, -0.9564, -0.75), (0.0942, -0.9564, 0.75), (-3.241e-07, -0.9952, 0.0), (-0.0942, -0.9564, -0.75), (-0.0942, -0.9564, 0.75), (-0.1942, -0.9761, 0.0), (-0.279, -0.9196, -0.75), (-0.279, -0.9196, 0.75), (-0.3808, -0.9194, 0.0), (-0.453, -0.8475, -0.75), (-0.453, -0.8475, 0.75), (-0.5529, -0.8275, 0.0), (-0.6097, -0.7429, -0.75), (-0.6097, -0.7429, 0.75), (-0.7037, -0.7037, 0.0), (-0.7429, -0.6097, -0.75), (-0.7429, -0.6097, 0.75), (-0.8275, -0.5529, 0.0), (-0.8475, -0.453, -0.75), (-0.8475, -0.453, 0.75), (-0.9194, -0.3808, 0.0), (-0.9196, -0.279, -0.75), (-0.9196, -0.279, 0.75), (-0.9761, -0.1942, 0.0), (-0.9564, -0.09419, -0.75), (-0.9564, -0.09419, 0.75), (-0.9952, 9.593e-07, 0.0), (-0.9564, 0.0942, -0.75), (-0.9564, 0.0942, 0.75), (-0.9761, 0.1942, 0.0), (-0.9196, 0.279, -0.75), (-0.9196, 0.279, 0.75), (-0.9194, 0.3808, 0.0), (-0.8475, 0.453, -0.75), (-0.8475, 0.453, 0.75), (-0.8275, 0.5529, 0.0), (-0.7429, 0.6097, -0.75), (-0.7429, 0.6097, 0.75), (-0.7037, 0.7037, 0.0), (-0.6097, 0.7429, -0.75), (-0.6097, 0.7429, 0.75), (-0.5529, 0.8275, 0.0), (-0.453, 0.8475, -0.75), (-0.453, 0.8475, 0.75), (-0.3808, 0.9194, 0.0), (-0.279, 0.9196, -0.75), (-0.279, 0.9196, 0.75), (-0.1942, 0.9761, 0.0), (-0.0942, 0.9564, -0.75), (-0.0942, 0.9564, 0.75), (0.05641, 0.5728, -1.0), (0.05641, 0.5728, 1.0), (0.1671, 0.5507, -1.0), (0.1671, 0.5507, 1.0), (0.2713, 0.5076, -1.0), (0.2713, 0.5076, 1.0), (0.3651, 0.4449, -1.0), (0.3651, 0.4449, 1.0), (0.4449, 0.3651, -1.0), (0.4449, 0.3651, 1.0), (0.5076, 0.2713, -1.0), (0.5076, 0.2713, 1.0), (0.5507, 0.1671, -1.0), (0.5507, 0.1671, 1.0), (0.5728, 0.05641, -1.0), (0.5728, 0.05641, 1.0), (0.5728, -0.05641, -1.0), (0.5728, -0.05641, 1.0), (0.5507, -0.1671, -1.0), (0.5507, -0.1671, 1.0), (0.5076, -0.2713, -1.0), (0.5076, -0.2713, 1.0), (0.4449, -0.3651, -1.0), (0.4449, -0.3651, 1.0), (0.3651, -0.4449, -1.0), (0.3651, -0.4449, 1.0), (0.2713, -0.5076, -1.0), (0.2713, -0.5076, 1.0), (0.1671, -0.5507, -1.0), (0.1671, -0.5507, 1.0), (0.05641, -0.5728, -1.0), (0.05641, -0.5728, 1.0), (-0.05641, -0.5728, -1.0), (-0.05641, -0.5728, 1.0), (-0.1671, -0.5507, -1.0), (-0.1671, -0.5507, 1.0), (-0.2713, -0.5076, -1.0), (-0.2713, -0.5076, 1.0), (-0.3651, -0.4449, -1.0), (-0.3651, -0.4449, 1.0), (-0.4449, -0.3651, -1.0), (-0.4449, -0.3651, 1.0), (-0.5076, -0.2713, -1.0), (-0.5076, -0.2713, 1.0), (-0.5507, -0.1671, -1.0), (-0.5507, -0.1671, 1.0), (-0.5728, -0.05641, -1.0), (-0.5728, -0.05641, 1.0), (-0.5728, 0.05641, -1.0), (-0.5728, 0.05641, 1.0), (-0.5507, 0.1671, -1.0), (-0.5507, 0.1671, 1.0), (-0.5076, 0.2713, -1.0), (-0.5076, 0.2713, 1.0), (-0.4449, 0.3651, -1.0), (-0.4449, 0.3651, 1.0), (-0.3651, 0.4449, -1.0), (-0.3651, 0.4449, 1.0), (-0.2713, 0.5076, -1.0), (-0.2713, 0.5076, 1.0), (-0.1671, 0.5507, -1.0), (-0.1671, 0.5507, 1.0), (-0.05641, 0.5728, -1.0), (-0.05641, 0.5728, 1.0), (0.1675, 0.842, -1.0), (1.285e-07, 0.8585, -1.0), (1.285e-07, 0.8585, 1.0), (0.1675, 0.842, 1.0), (0.3285, 0.7932, -1.0), (0.3285, 0.7932, 1.0), (0.477, 0.7138, -1.0), (0.477, 0.7138, 1.0), (0.6071, 0.6071, -1.0), (0.6071, 0.6071, 1.0), (0.7138, 0.477, -1.0), (0.7138, 0.477, 1.0), (0.7932, 0.3285, -1.0), (0.7932, 0.3285, 1.0), (0.842, 0.1675, -1.0), (0.842, 0.1675, 1.0), (0.8585, 5.774e-08, -1.0), (0.8585, 5.96e-08, 1.0), (0.842, -0.1675, -1.0), (0.842, -0.1675, 1.0), (0.7932, -0.3285, -1.0), (0.7932, -0.3285, 1.0), (0.7138, -0.477, -1.0), (0.7138, -0.477, 1.0), (0.6071, -0.6071, -1.0), (0.6071, -0.6071, 1.0), (0.477, -0.7138, -1.0), (0.477, -0.7138, 1.0), (0.3285, -0.7932, -1.0), (0.3285, -0.7932, 1.0), (0.1675, -0.842, -1.0), (0.1675, -0.842, 1.0), (-2.775e-07, -0.8585, -1.0), (-2.813e-07, -0.8585, 1.0), (-0.1675, -0.842, -1.0), (-0.1675, -0.842, 1.0), (-0.3285, -0.7932, -1.0), (-0.3285, -0.7932, 1.0), (-0.477, -0.7138, -1.0), (-0.477, -0.7138, 1.0), (-0.6071, -0.6071, -1.0), (-0.6071, -0.6071, 1.0), (-0.7138, -0.477, -1.0), (-0.7138, -0.477, 1.0), (-0.7932, -0.3285, -1.0), (-0.7932, -0.3285, 1.0), (-0.842, -0.1675, -1.0), (-0.842, -0.1675, 1.0), (-0.8585, 8.326e-07, -1.0), (-0.8585, 8.345e-07, 1.0), (-0.842, 0.1675, -1.0), (-0.842, 0.1675, 1.0), (-0.7932, 0.3285, -1.0), (-0.7932, 0.3285, 1.0), (-0.7138, 0.477, -1.0), (-0.7138, 0.477, 1.0), (-0.6071, 0.6071, -1.0), (-0.6071, 0.6071, 1.0), (-0.477, 0.7138, -1.0), (-0.477, 0.7138, 1.0), (-0.3285, 0.7932, -1.0), (-0.3285, 0.7932, 1.0), (-0.1675, 0.842, -1.0), (-0.1675, 0.842, 1.0), (1.732e-07, 0.961, -0.75), (1.732e-07, 0.961, 0.75), (0.1875, 0.9426, -0.75), (0.1875, 0.9426, 0.75), (0.3678, 0.8879, -0.75), (0.3678, 0.8879, 0.75), (0.5339, 0.7991, -0.75), (0.5339, 0.7991, 0.75), (0.6795, 0.6795, -0.75), (0.6795, 0.6795, 0.75), (0.7991, 0.5339, -0.75), (0.7991, 0.5339, 0.75), (0.8879, 0.3678, -0.75), (0.8879, 0.3678, 0.75), (0.9426, 0.1875, -0.75), (0.9426, 0.1875, 0.75), (0.961, 7.103e-08, -0.75), (0.961, 7.15e-08, 0.75), (0.9426, -0.1875, -0.75), (0.9426, -0.1875, 0.75), (0.8879, -0.3678, -0.75), (0.8879, -0.3678, 0.75), (0.7991, -0.5339, -0.75), (0.7991, -0.5339, 0.75), (0.6795, -0.6795, -0.75), (0.6795, -0.6795, 0.75), (0.5339, -0.7991, -0.75), (0.5339, -0.7991, 0.75), (0.3678, -0.8879, -0.75), (0.3678, -0.8879, 0.75), (0.1875, -0.9426, -0.75), (0.1875, -0.9426, 0.75), (-3.131e-07, -0.961, -0.75), (-3.14e-07, -0.961, 0.75), (-0.1875, -0.9426, -0.75), (-0.1875, -0.9426, 0.75), (-0.3678, -0.8879, -0.75), (-0.3678, -0.8879, 0.75), (-0.5339, -0.7991, -0.75), (-0.5339, -0.7991, 0.75), (-0.6795, -0.6795, -0.75), (-0.6795, -0.6795, 0.75), (-0.7991, -0.5339, -0.75), (-0.7991, -0.5339, 0.75), (-0.8879, -0.3678, -0.75), (-0.8879, -0.3678, 0.75), (-0.9426, -0.1875, -0.75), (-0.9426, -0.1875, 0.75), (-0.961, 9.284e-07, -0.75), (-0.961, 9.289e-07, 0.75), (-0.9426, 0.1875, -0.75), (-0.9426, 0.1875, 0.75), (-0.8879, 0.3678, -0.75), (-0.8879, 0.3678, 0.75), (-0.7991, 0.5339, -0.75), (-0.7991, 0.5339, 0.75), (-0.6795, 0.6795, -0.75), (-0.6795, 0.6795, 0.75), (-0.5339, 0.7991, -0.75), (-0.5339, 0.7991, 0.75), (-0.3678, 0.8879, -0.75), (-0.3678, 0.8879, 0.75), (-0.1875, 0.9426, -0.75), (-0.1875, 0.9426, 0.75), (1.695e-07, 0.7008, -1.0), (0.1367, 0.6874, -1.0), (0.1367, 0.6874, 1.0), (1.695e-07, 0.7008, 1.0), (0.2682, 0.6475, -1.0), (0.2682, 0.6475, 1.0), (0.3894, 0.5827, -1.0), (0.3894, 0.5827, 1.0), (0.4956, 0.4956, -1.0), (0.4956, 0.4956, 1.0), (0.5827, 0.3894, -1.0), (0.5827, 0.3894, 1.0), (0.6475, 0.2682, -1.0), (0.6475, 0.2682, 1.0), (0.6874, 0.1367, -1.0), (0.6874, 0.1367, 1.0), (0.7008, 7.083e-08, -1.0), (0.7008, 7e-08, 1.0), (0.6874, -0.1367, -1.0), (0.6874, -0.1367, 1.0), (0.6475, -0.2682, -1.0), (0.6475, -0.2682, 1.0), (0.5827, -0.3894, -1.0), (0.5827, -0.3894, 1.0), (0.4956, -0.4956, -1.0), (0.4956, -0.4956, 1.0), (0.3894, -0.5827, -1.0), (0.3894, -0.5827, 1.0), (0.2682, -0.6475, -1.0), (0.2682, -0.6475, 1.0), (0.1367, -0.6874, -1.0), (0.1367, -0.6874, 1.0), (-2.202e-07, -0.7008, -1.0), (-2.218e-07, -0.7008, 1.0), (-0.1367, -0.6874, -1.0), (-0.1367, -0.6874, 1.0), (-0.2682, -0.6475, -1.0), (-0.2682, -0.6475, 1.0), (-0.3894, -0.5827, -1.0), (-0.3894, -0.5827, 1.0), (-0.4956, -0.4956, -1.0), (-0.4956, -0.4956, 1.0), (-0.5827, -0.3894, -1.0), (-0.5827, -0.3894, 1.0), (-0.6475, -0.2682, -1.0), (-0.6475, -0.2682, 1.0), (-0.6874, -0.1367, -1.0), (-0.6874, -0.1367, 1.0), (-0.7008, 7.048e-07, -1.0), (-0.7008, 7.032e-07, 1.0), (-0.6874, 0.1367, -1.0), (-0.6874, 0.1367, 1.0), (-0.6475, 0.2682, -1.0), (-0.6475, 0.2682, 1.0), (-0.5827, 0.3894, -1.0), (-0.5827, 0.3894, 1.0), (-0.4956, 0.4956, -1.0), (-0.4956, 0.4956, 1.0), (-0.3894, 0.5827, -1.0), (-0.3894, 0.5827, 1.0), (-0.2682, 0.6475, -1.0), (-0.2682, 0.6475, 1.0), (-0.1367, 0.6874, -1.0), (-0.1367, 0.6874, 1.0)], [], [(0, 98, 322, 100), (0, 100, 323, 99), (0, 99, 325, 101), (0, 101, 324, 98), (1, 102, 324, 101), (1, 101, 325, 103), (1, 103, 327, 104), (1, 104, 326, 102), (2, 105, 326, 104), (2, 104, 327, 106), (2, 106, 329, 107), (2, 107, 328, 105), (3, 108, 328, 107), (3, 107, 329, 109), (3, 109, 331, 110), (3, 110, 330, 108), (4, 111, 330, 110), (4, 110, 331, 112), (4, 112, 333, 113), (4, 113, 332, 111), (5, 114, 332, 113), (5, 113, 333, 115), (5, 115, 335, 116), (5, 116, 334, 114), (6, 117, 334, 116), (6, 116, 335, 118), (6, 118, 337, 119), (6, 119, 336, 117), (7, 120, 336, 119), (7, 119, 337, 121), (7, 121, 339, 122), (7, 122, 338, 120), (8, 123, 338, 122), (8, 122, 339, 124), (8, 124, 341, 125), (8, 125, 340, 123), (9, 126, 340, 125), (9, 125, 341, 127), (9, 127, 343, 128), (9, 128, 342, 126), (10, 129, 342, 128), (10, 128, 343, 130), (10, 130, 345, 131), (10, 131, 344, 129), (11, 132, 344, 131), (11, 131, 345, 133), (11, 133, 347, 134), (11, 134, 346, 132), (12, 135, 346, 134), (12, 134, 347, 136), (12, 136, 349, 137), (12, 137, 348, 135), (13, 138, 348, 137), (13, 137, 349, 139), (13, 139, 351, 140), (13, 140, 350, 138), (14, 141, 350, 140), (14, 140, 351, 142), (14, 142, 353, 143), (14, 143, 352, 141), (15, 144, 352, 143), (15, 143, 353, 145), (15, 145, 355, 146), (15, 146, 354, 144), (16, 147, 354, 146), (16, 146, 355, 148), (16, 148, 357, 149), (16, 149, 356, 147), (17, 150, 356, 149), (17, 149, 357, 151), (17, 151, 359, 152), (17, 152, 358, 150), (18, 153, 358, 152), (18, 152, 359, 154), (18, 154, 361, 155), (18, 155, 360, 153), (19, 156, 360, 155), (19, 155, 361, 157), (19, 157, 363, 158), (19, 158, 362, 156), (20, 159, 362, 158), (20, 158, 363, 160), (20, 160, 365, 161), (20, 161, 364, 159), (21, 162, 364, 161), (21, 161, 365, 163), (21, 163, 367, 164), (21, 164, 366, 162), (22, 165, 366, 164), (22, 164, 367, 166), (22, 166, 369, 167), (22, 167, 368, 165), (23, 168, 368, 167), (23, 167, 369, 169), (23, 169, 371, 170), (23, 170, 370, 168), (24, 171, 370, 170), (24, 170, 371, 172), (24, 172, 373, 173), (24, 173, 372, 171), (25, 174, 372, 173), (25, 173, 373, 175), (25, 175, 375, 176), (25, 176, 374, 174), (26, 177, 374, 176), (26, 176, 375, 178), (26, 178, 377, 179), (26, 179, 376, 177), (27, 180, 376, 179), (27, 179, 377, 181), (27, 181, 379, 182), (27, 182, 378, 180), (28, 183, 378, 182), (28, 182, 379, 184), (28, 184, 381, 185), (28, 185, 380, 183), (29, 186, 380, 185), (29, 185, 381, 187), (29, 187, 383, 188), (29, 188, 382, 186), (30, 197, 388, 195), (30, 195, 389, 257), (30, 257, 449, 255), (30, 255, 447, 253), (30, 253, 445, 251), (30, 251, 443, 249), (30, 249, 441, 247), (30, 247, 439, 245), (30, 245, 437, 243), (30, 243, 435, 241), (30, 241, 433, 239), (30, 239, 431, 237), (30, 237, 429, 235), (30, 235, 427, 233), (30, 233, 425, 231), (30, 231, 423, 229), (30, 229, 421, 227), (30, 227, 419, 225), (30, 225, 417, 223), (30, 223, 415, 221), (30, 221, 413, 219), (30, 219, 411, 217), (30, 217, 409, 215), (30, 215, 407, 213), (30, 213, 405, 211), (30, 211, 403, 209), (30, 209, 401, 207), (30, 207, 399, 205), (30, 205, 397, 203), (30, 203, 395, 201), (30, 201, 393, 199), (30, 199, 391, 197), (31, 192, 384, 191), (31, 191, 385, 193), (31, 193, 323, 100), (31, 100, 322, 192), (32, 189, 382, 188), (32, 188, 383, 190), (32, 190, 385, 191), (32, 191, 384, 189), (33, 256, 386, 194), (33, 194, 387, 196), (33, 196, 390, 198), (33, 198, 392, 200), (33, 200, 394, 202), (33, 202, 396, 204), (33, 204, 398, 206), (33, 206, 400, 208), (33, 208, 402, 210), (33, 210, 404, 212), (33, 212, 406, 214), (33, 214, 408, 216), (33, 216, 410, 218), (33, 218, 412, 220), (33, 220, 414, 222), (33, 222, 416, 224), (33, 224, 418, 226), (33, 226, 420, 228), (33, 228, 422, 230), (33, 230, 424, 232), (33, 232, 426, 234), (33, 234, 428, 236), (33, 236, 430, 238), (33, 238, 432, 240), (33, 240, 434, 242), (33, 242, 436, 244), (33, 244, 438, 246), (33, 246, 440, 248), (33, 248, 442, 250), (33, 250, 444, 252), (33, 252, 446, 254), (33, 254, 448, 256), (34, 258, 387, 194), (34, 194, 386, 259), (34, 259, 322, 98), (34, 98, 324, 258), (35, 260, 389, 195), (35, 195, 388, 261), (35, 261, 325, 99), (35, 99, 323, 260), (36, 262, 390, 196), (36, 196, 387, 258), (36, 258, 324, 102), (36, 102, 326, 262), (37, 261, 388, 197), (37, 197, 391, 263), (37, 263, 327, 103), (37, 103, 325, 261), (38, 264, 392, 198), (38, 198, 390, 262), (38, 262, 326, 105), (38, 105, 328, 264), (39, 263, 391, 199), (39, 199, 393, 265), (39, 265, 329, 106), (39, 106, 327, 263), (40, 266, 394, 200), (40, 200, 392, 264), (40, 264, 328, 108), (40, 108, 330, 266), (41, 265, 393, 201), (41, 201, 395, 267), (41, 267, 331, 109), (41, 109, 329, 265), (42, 268, 396, 202), (42, 202, 394, 266), (42, 266, 330, 111), (42, 111, 332, 268), (43, 267, 395, 203), (43, 203, 397, 269), (43, 269, 333, 112), (43, 112, 331, 267), (44, 270, 398, 204), (44, 204, 396, 268), (44, 268, 332, 114), (44, 114, 334, 270), (45, 269, 397, 205), (45, 205, 399, 271), (45, 271, 335, 115), (45, 115, 333, 269), (46, 272, 400, 206), (46, 206, 398, 270), (46, 270, 334, 117), (46, 117, 336, 272), (47, 271, 399, 207), (47, 207, 401, 273), (47, 273, 337, 118), (47, 118, 335, 271), (48, 274, 402, 208), (48, 208, 400, 272), (48, 272, 336, 120), (48, 120, 338, 274), (49, 273, 401, 209), (49, 209, 403, 275), (49, 275, 339, 121), (49, 121, 337, 273), (50, 276, 404, 210), (50, 210, 402, 274), (50, 274, 338, 123), (50, 123, 340, 276), (51, 275, 403, 211), (51, 211, 405, 277), (51, 277, 341, 124), (51, 124, 339, 275), (52, 278, 406, 212), (52, 212, 404, 276), (52, 276, 340, 126), (52, 126, 342, 278), (53, 277, 405, 213), (53, 213, 407, 279), (53, 279, 343, 127), (53, 127, 341, 277), (54, 280, 408, 214), (54, 214, 406, 278), (54, 278, 342, 129), (54, 129, 344, 280), (55, 279, 407, 215), (55, 215, 409, 281), (55, 281, 345, 130), (55, 130, 343, 279), (56, 282, 410, 216), (56, 216, 408, 280), (56, 280, 344, 132), (56, 132, 346, 282), (57, 281, 409, 217), (57, 217, 411, 283), (57, 283, 347, 133), (57, 133, 345, 281), (58, 284, 412, 218), (58, 218, 410, 282), (58, 282, 346, 135), (58, 135, 348, 284), (59, 283, 411, 219), (59, 219, 413, 285), (59, 285, 349, 136), (59, 136, 347, 283), (60, 286, 414, 220), (60, 220, 412, 284), (60, 284, 348, 138), (60, 138, 350, 286), (61, 285, 413, 221), (61, 221, 415, 287), (61, 287, 351, 139), (61, 139, 349, 285), (62, 288, 416, 222), (62, 222, 414, 286), (62, 286, 350, 141), (62, 141, 352, 288), (63, 287, 415, 223), (63, 223, 417, 289), (63, 289, 353, 142), (63, 142, 351, 287), (64, 290, 418, 224), (64, 224, 416, 288), (64, 288, 352, 144), (64, 144, 354, 290), (65, 289, 417, 225), (65, 225, 419, 291), (65, 291, 355, 145), (65, 145, 353, 289), (66, 292, 420, 226), (66, 226, 418, 290), (66, 290, 354, 147), (66, 147, 356, 292), (67, 291, 419, 227), (67, 227, 421, 293), (67, 293, 357, 148), (67, 148, 355, 291), (68, 294, 422, 228), (68, 228, 420, 292), (68, 292, 356, 150), (68, 150, 358, 294), (69, 293, 421, 229), (69, 229, 423, 295), (69, 295, 359, 151), (69, 151, 357, 293), (70, 296, 424, 230), (70, 230, 422, 294), (70, 294, 358, 153), (70, 153, 360, 296), (71, 295, 423, 231), (71, 231, 425, 297), (71, 297, 361, 154), (71, 154, 359, 295), (72, 298, 426, 232), (72, 232, 424, 296), (72, 296, 360, 156), (72, 156, 362, 298), (73, 297, 425, 233), (73, 233, 427, 299), (73, 299, 363, 157), (73, 157, 361, 297), (74, 300, 428, 234), (74, 234, 426, 298), (74, 298, 362, 159), (74, 159, 364, 300), (75, 299, 427, 235), (75, 235, 429, 301), (75, 301, 365, 160), (75, 160, 363, 299), (76, 302, 430, 236), (76, 236, 428, 300), (76, 300, 364, 162), (76, 162, 366, 302), (77, 301, 429, 237), (77, 237, 431, 303), (77, 303, 367, 163), (77, 163, 365, 301), (78, 304, 432, 238), (78, 238, 430, 302), (78, 302, 366, 165), (78, 165, 368, 304), (79, 303, 431, 239), (79, 239, 433, 305), (79, 305, 369, 166), (79, 166, 367, 303), (80, 306, 434, 240), (80, 240, 432, 304), (80, 304, 368, 168), (80, 168, 370, 306), (81, 305, 433, 241), (81, 241, 435, 307), (81, 307, 371, 169), (81, 169, 369, 305), (82, 308, 436, 242), (82, 242, 434, 306), (82, 306, 370, 171), (82, 171, 372, 308), (83, 307, 435, 243), (83, 243, 437, 309), (83, 309, 373, 172), (83, 172, 371, 307), (84, 310, 438, 244), (84, 244, 436, 308), (84, 308, 372, 174), (84, 174, 374, 310), (85, 309, 437, 245), (85, 245, 439, 311), (85, 311, 375, 175), (85, 175, 373, 309), (86, 312, 440, 246), (86, 246, 438, 310), (86, 310, 374, 177), (86, 177, 376, 312), (87, 311, 439, 247), (87, 247, 441, 313), (87, 313, 377, 178), (87, 178, 375, 311), (88, 314, 442, 248), (88, 248, 440, 312), (88, 312, 376, 180), (88, 180, 378, 314), (89, 313, 441, 249), (89, 249, 443, 315), (89, 315, 379, 181), (89, 181, 377, 313), (90, 316, 444, 250), (90, 250, 442, 314), (90, 314, 378, 183), (90, 183, 380, 316), (91, 315, 443, 251), (91, 251, 445, 317), (91, 317, 381, 184), (91, 184, 379, 315), (92, 318, 446, 252), (92, 252, 444, 316), (92, 316, 380, 186), (92, 186, 382, 318), (93, 317, 445, 253), (93, 253, 447, 319), (93, 319, 383, 187), (93, 187, 381, 317), (94, 320, 448, 254), (94, 254, 446, 318), (94, 318, 382, 189), (94, 189, 384, 320), (95, 319, 447, 255), (95, 255, 449, 321), (95, 321, 385, 190), (95, 190, 383, 319), (96, 259, 386, 256), (96, 256, 448, 320), (96, 320, 384, 192), (96, 192, 322, 259), (97, 321, 449, 257), (97, 257, 389, 260), (97, 260, 323, 193), (97, 193, 385, 321)])
me_cylinder_002.materials.append(mat_material_017)
me_cylinder_002.use_remesh_preserve_volume = False
me_cylinder_002.use_remesh_preserve_attributes = False
me_cylinder_002.use_mirror_vertex_groups = False
me_cylinder_002.update()
me_cube_002 = bpy.data.meshes.new('Cube.002')
me_cube_002.from_pydata([(-83.6, -7.305, 1.0), (-85.6, -7.305, 1.0), (-85.6, 0.995, 1.0), (-83.6, 0.995, 1.0), (-1.0, -1.0, 1.0), (-1.0, 1.0, 1.0), (1.0, 1.0, 1.0), (1.0, -1.0, 1.0), (-85.6, 0.805, 1.0), (-85.6, 1.005, 1.0), (1.0, 1.005, 1.0), (1.0, 0.805, 1.0), (-85.6, -7.315, 1.0), (-85.6, -7.115, 1.0), (1.0, -7.115, 1.0), (1.0, -7.315, 1.0), (-1.0, -7.31, 1.0), (-1.0, -5.31, 1.0), (1.0, -5.31, 1.0), (1.0, -7.31, 1.0)], [], [(3, 2, 1, 0), (7, 6, 5, 4), (11, 10, 9, 8), (15, 14, 13, 12), (19, 18, 17, 16)])
me_cube_002.materials.append(mat_material_009)
me_cube_002.use_remesh_preserve_volume = False
me_cube_002.use_remesh_preserve_attributes = False
me_cube_002.use_mirror_vertex_groups = False
me_cube_002.update()
me_cube_051 = bpy.data.meshes.new('Cube.051')
me_cube_051.from_pydata([(-1.0, -1.0, -1.0), (-1.0, 1.0, -1.0), (1.0, 1.0, -1.0), (1.0, -1.0, -1.0), (-1.0, -1.0, 1.0), (-1.0, 1.0, 1.0), (1.0, 1.0, 1.0), (1.0, -1.0, 1.0)], [], [(4, 5, 1, 0), (5, 6, 2, 1), (6, 7, 3, 2), (7, 4, 0, 3), (0, 1, 2, 3), (7, 6, 5, 4)])
me_cube_051.materials.append(mat_material_018)
me_cube_051.use_remesh_preserve_volume = False
me_cube_051.use_remesh_preserve_attributes = False
me_cube_051.use_mirror_vertex_groups = False
me_cube_051.update()
me_sphere = bpy.data.meshes.new('Sphere')
me_sphere.from_pydata([(-1.333e-06, 1.25e-06, 31.62), (-22.88, 16.62, 14.14), (8.74, 26.9, 14.14), (28.28, 4.856e-07, 14.14), (-8.74, 26.9, -14.14), (22.88, 16.62, -14.14), (-28.28, -7.508e-07, -14.14), (1.432e-06, -1.515e-06, -31.62), (-13.45, 9.772, 26.9), (5.137, 15.81, 26.9), (-8.313, 25.58, 16.63), (-26.9, 5.941e-07, 16.63), (16.63, 1.043e-06, 26.9), (21.76, 15.81, 16.63), (-30.08, 9.772, -1.941e-06), (-18.59, 25.58, -2.13e-06), (4.973e-08, 31.62, -1.581e-06), (18.59, 25.58, -5.047e-07), (30.08, 9.772, 6.886e-07), (-21.76, 15.81, -16.63), (8.313, 25.58, -16.63), (26.9, -8.593e-07, -16.63), (-16.63, -1.308e-06, -26.9), (-5.137, 15.81, -26.9), (13.45, 9.772, -26.9), (-24.33, 17.68, -2.035e-06), (-20.73, 21.1, 7.071), (-21.46, 21.63, -2.082e-06), (-19.66, 23.34, 3.536), (-22.53, 19.39, 3.536), (-22.9, 19.65, -2.059e-06), (-20.02, 23.61, -2.106e-06), (-20.2, 22.22, 5.303), (-19.12, 24.46, 1.768), (-21.63, 20.25, 5.303), (-23.43, 18.53, 1.768), (-20.56, 22.49, 1.768), (-21.1, 21.37, 3.536), (-22.0, 20.51, 1.768), (-22.18, 20.64, -2.071e-06), (-20.74, 22.62, -2.094e-06), (-19.93, 22.78, 4.419), (-19.39, 23.9, 2.652), (-22.08, 19.82, 4.419), (-22.98, 18.96, 2.652), (-21.01, 22.06, 0.8839), (-20.11, 22.92, 2.652), (-21.82, 20.38, 3.536), (-20.38, 22.36, 3.536), (-21.73, 21.07, 0.8839), (-22.26, 19.95, 2.652), (-20.29, 23.05, 0.8839), (-19.57, 24.04, 0.8839), (-19.84, 23.48, 1.768), (-20.83, 21.93, 2.652), (-21.55, 20.94, 2.652), (-21.28, 21.5, 1.768), (-23.16, 19.09, 0.8839), (-22.45, 20.08, 0.8839), (-22.71, 19.52, 1.768), (-21.37, 20.81, 4.419), (-20.65, 21.8, 4.419), (-20.92, 21.24, 5.303), (-6.725, 4.886, 29.26), (-18.17, 13.2, 20.52), (2.569, 7.906, 29.26), (6.939, 21.36, 20.52), (0.2137, 26.24, 15.38), (-15.6, 21.1, 15.38), (-24.89, 8.312, 15.38), (-29.18, 4.886, -7.071), (-26.48, 13.2, 7.071), (-13.66, 26.24, -7.071), (4.37, 29.26, 7.071), (-4.37, 29.26, -7.071), (13.66, 26.24, 7.071), (20.73, 21.1, -7.071), (-25.02, 7.906, -15.38), (-15.25, 21.36, -15.38), (-0.2137, 26.24, -15.38), (15.6, 21.1, -15.38), (-22.45, -1.03e-06, -20.52), (-8.313, -1.412e-06, -29.26), (-6.939, 21.36, -20.52), (-2.569, 7.906, -29.26), (18.17, 13.2, -20.52), (6.725, 4.886, -29.26), (-10.88, 17.68, 21.76), (-4.156, 12.79, 26.9), (-1.588, 20.7, 21.76), (-20.17, 4.886, 21.76), (-28.49, 4.886, 8.313), (-4.156, 28.6, 8.313), (-13.45, 25.58, 8.313), (-9.294, 28.6, -1.855e-06), (-25.92, 12.79, -8.313), (-20.17, 20.7, -8.313), (4.156, 28.6, -8.313), (9.294, 28.6, -1.043e-06), (13.45, 25.58, -8.313), (-13.45, 15.81, -21.76), (-19.19, 7.906, -21.76), (-10.88, 7.906, -26.9), (10.88, 17.68, -21.76), (1.588, 20.7, -21.76), (4.156, 12.79, -26.9), (-19.08, 24.81, 0.4419)], [], [(9, 13, 12), (3, 12, 13), (18, 3, 13), (13, 17, 18), (21, 18, 5), (30, 25, 19), (26, 32, 10), (25, 35, 1), (34, 26, 1), (31, 40, 19), (40, 27, 19), (27, 39, 19), (39, 30, 19), (32, 41, 10), (41, 28, 10), (28, 42, 10), (42, 33, 10), (51, 36, 45), (45, 40, 51), (31, 51, 40), (40, 45, 27), (51, 31, 52), (52, 53, 51), (36, 51, 53), (53, 52, 33), (42, 28, 46), (46, 53, 42), (33, 42, 53), (53, 46, 36), (54, 36, 46), (46, 48, 54), (37, 54, 48), (48, 46, 28), (54, 37, 55), (55, 56, 54), (36, 54, 56), (56, 55, 38), (49, 27, 45), (45, 56, 49), (38, 49, 56), (56, 45, 36), (50, 38, 55), (55, 47, 50), (29, 50, 47), (47, 55, 37), (30, 57, 25), (57, 35, 25), (57, 30, 58), (58, 59, 57), (35, 57, 59), (59, 58, 38), (50, 29, 44), (44, 59, 50), (38, 50, 59), (59, 44, 35), (49, 38, 58), (58, 39, 49), (27, 49, 39), (39, 58, 30), (60, 34, 43), (43, 47, 60), (37, 60, 47), (47, 43, 29), (60, 37, 61), (61, 62, 60), (34, 60, 62), (62, 61, 32), (34, 62, 26), (62, 32, 26), (41, 32, 61), (61, 48, 41), (28, 41, 48), (48, 61, 37), (35, 44, 1), (44, 29, 1), (29, 43, 1), (43, 34, 1), (68, 10, 87), (87, 64, 68), (1, 68, 64), (64, 87, 8), (88, 8, 87), (87, 89, 88), (9, 88, 89), (89, 87, 10), (67, 2, 66), (66, 89, 67), (10, 67, 89), (89, 66, 9), (88, 9, 65), (65, 63, 88), (8, 88, 63), (65, 0, 63), (90, 11, 69), (69, 64, 90), (8, 90, 64), (64, 69, 1), (9, 66, 13), (66, 2, 13), (0, 65, 12), (65, 9, 12), (91, 14, 71), (71, 69, 91), (11, 91, 69), (69, 71, 1), (92, 16, 73), (73, 67, 92), (10, 92, 67), (67, 73, 2), (92, 10, 93), (93, 94, 92), (16, 92, 94), (94, 93, 15), (72, 4, 74), (74, 94, 72), (15, 72, 94), (94, 74, 16), (17, 76, 18), (76, 5, 18), (2, 75, 13), (75, 17, 13), (77, 19, 95), (95, 70, 77), (6, 77, 70), (70, 95, 14), (78, 4, 72), (72, 96, 78), (19, 78, 96), (96, 72, 15), (79, 20, 97), (97, 74, 79), (4, 79, 74), (74, 97, 16), (98, 16, 97), (97, 99, 98), (17, 98, 99), (99, 97, 20), (80, 5, 76), (76, 99, 80), (20, 80, 99), (99, 76, 17), (98, 17, 75), (75, 73, 98), (16, 98, 73), (73, 75, 2), (100, 23, 83), (83, 78, 100), (19, 100, 78), (78, 83, 4), (100, 19, 101), (101, 102, 100), (23, 100, 102), (102, 101, 22), (82, 7, 84), (84, 102, 82), (22, 82, 102), (102, 84, 23), (81, 22, 101), (101, 77, 81), (6, 81, 77), (77, 101, 19), (103, 24, 85), (85, 80, 103), (20, 103, 80), (80, 85, 5), (103, 20, 104), (104, 105, 103), (24, 103, 105), (105, 104, 23), (84, 7, 86), (86, 105, 84), (23, 84, 105), (105, 86, 24), (83, 23, 104), (104, 79, 83), (4, 83, 79), (79, 104, 20), (5, 85, 21), (85, 24, 21), (14, 95, 25), (95, 19, 25), (1, 71, 25), (71, 14, 25), (10, 68, 26), (68, 1, 26), (19, 96, 31), (96, 15, 31), (15, 93, 33), (93, 10, 33), (52, 106, 33), (106, 15, 33), (15, 106, 31), (106, 52, 31)])
me_sphere.use_remesh_preserve_volume = False
me_sphere.use_remesh_preserve_attributes = False
me_sphere.use_mirror_vertex_groups = False
me_sphere.update()
me_plane_005 = bpy.data.meshes.new('Plane.005')
me_plane_005.from_pydata([(0.8333, -0.32, 0.0), (-1.0, -1.16, 0.0), (0.8333, 0.76, 0.0), (-1.0, 0.76, 0.0), (0.1667, -1.16, 0.0), (0.1667, 0.76, 0.0), (-1.0, 0.0, 0.0), (-0.4167, -1.16, 0.0), (-0.4167, 0.76, 0.0)], [], [(4, 0, 2, 5), (7, 4, 5, 8), (1, 7, 8, 3, 6)])
me_plane_005.materials.append(mat_pavement_001)
me_plane_005.use_remesh_preserve_volume = False
me_plane_005.use_remesh_preserve_attributes = False
me_plane_005.use_mirror_vertex_groups = False
me_plane_005.update()
me_plane = bpy.data.meshes.new('Plane')
me_plane.from_pydata([(4.25, 4.06, 0.0), (4.25, -4.25, 0.0), (-4.06, -4.25, 0.0), (-4.06, 4.06, 0.0)], [], [(0, 3, 2, 1)])
me_plane.materials.append(mat_transparent)
me_plane.use_remesh_preserve_volume = False
me_plane.use_remesh_preserve_attributes = False
me_plane.use_mirror_vertex_groups = False
me_plane.update()
me_plane_015 = bpy.data.meshes.new('Plane.015')
me_plane_015.from_pydata([(1.0, -1.0, 0.0), (-1.0, -1.0, 0.0), (1.0, 1.0, 0.0), (-1.0, 1.0, 0.0)], [], [(1, 0, 2, 3)])
me_plane_015.materials.append(mat_material_019)
me_plane_015.use_remesh_preserve_volume = False
me_plane_015.use_remesh_preserve_attributes = False
me_plane_015.use_mirror_vertex_groups = False
me_plane_015.update()

# ---- objects
ob_cube_024 = bpy.data.objects.new('Cube.024', me_cube_001)
ob_cube_019 = bpy.data.objects.new('Cube.019', me_cube_017)
ob_cube_011 = bpy.data.objects.new('Cube.011', me_cube_016)
ob_cube_010 = bpy.data.objects.new('Cube.010', me_cube_015)
ob_cube_008 = bpy.data.objects.new('Cube.008', me_cube_012)
ob_cube_007 = bpy.data.objects.new('Cube.007', me_cube_011)
ob_cube_004 = bpy.data.objects.new('Cube.004', me_cube_009)
ob_cube_018 = bpy.data.objects.new('Cube.018', me_cube_007)
ob_cube_016 = bpy.data.objects.new('Cube.016', me_cube_006)
ob_cube_015 = bpy.data.objects.new('Cube.015', me_cube_005)
ob_cube_009 = bpy.data.objects.new('Cube.009', me_cube_004)
ob_cube = bpy.data.objects.new('Cube', me_cube)
ob_cylinder = bpy.data.objects.new('Cylinder', me_cylinder)
ob_cube_006 = bpy.data.objects.new('Cube.006', me_cube_033)
ob_cube_005 = bpy.data.objects.new('Cube.005', me_cube_031)
ob_cube_003 = bpy.data.objects.new('Cube.003', me_cube_027)
ob_cube_002 = bpy.data.objects.new('Cube.002', me_cube_026)
ob_plane_004 = bpy.data.objects.new('Plane.004', me_plane_004)
ob_plane_003 = bpy.data.objects.new('Plane.003', me_plane_003)
ob_cube_001 = bpy.data.objects.new('Cube.001', me_cube_025)
ob_cube_017 = bpy.data.objects.new('Cube.017', me_cube_021)
ob_plane_030 = bpy.data.objects.new('Plane.030', me_plane_047)
ob_circle = bpy.data.objects.new('Circle', me_circle)
ob_cube_012 = bpy.data.objects.new('Cube.012', me_cube_010)
ob_cube_013 = bpy.data.objects.new('Cube.013', me_cube_013)
ob_cube_014 = bpy.data.objects.new('Cube.014', me_cube_014)
ob_cube_020 = bpy.data.objects.new('Cube.020', me_cube_018)
ob_cube_021 = bpy.data.objects.new('Cube.021', me_cube_019)
ob_cube_022 = bpy.data.objects.new('Cube.022', me_cube_044)
ob_cube_023 = bpy.data.objects.new('Cube.023', me_cube_045)
ob_cylinder_000 = bpy.data.objects.new('Cylinder.000', me_cylinder_000)
ob_cylinder_002 = bpy.data.objects.new('Cylinder.002', me_cylinder_002)
ob_cube_025 = bpy.data.objects.new('Cube.025', me_cube_002)
ob_camera = bpy.data.objects.new('Camera', cam_camera_001)
ob_cube_035 = bpy.data.objects.new('Cube.035', me_cube_051)
ob_sphere = bpy.data.objects.new('Sphere', me_sphere)
ob_lamp_001 = bpy.data.objects.new('Lamp.001', light_lamp)
ob_plane_006 = bpy.data.objects.new('Plane.006', me_plane_005)
ob_plane = bpy.data.objects.new('Plane', me_plane)
ob_plane_005 = bpy.data.objects.new('Plane.005', me_plane_015)

# ---- transforms, parenting, visibility, modifiers, constraints
ob_cube_024.location = (3.251, 3.398, 0.2626)
ob_cube_024.rotation_euler = (0.5906, -0.578, 0.2188)
ob_cube_024.scale = (0.9507, 0.7823, 0.1)
ob_cube_024.lineart.crease_threshold = 0.0
_m = ob_cube_024.modifiers.new('Bevel', 'BEVEL')
_m.width = 0.3
_m.width_pct = 0.3
_m.segments = 2
_m.limit_method = 'NONE'
_m.spread = 0.0
_m = ob_cube_024.modifiers.new('Smooth', 'SMOOTH')
_m.factor = 0.5232
ob_cube_019.location = (3.424, 3.387, -0.08815)
ob_cube_019.scale = (0.8346, 0.7823, 0.06864)
ob_cube_019.lineart.crease_threshold = 0.0
_m = ob_cube_019.modifiers.new('Bevel', 'BEVEL')
_m.width = 0.3
_m.width_pct = 0.3
_m.segments = 2
_m.limit_method = 'NONE'
_m.spread = 0.0
_m = ob_cube_019.modifiers.new('Smooth', 'SMOOTH')
_m.factor = 0.5232
ob_cube_011.location = (0.1293, 3.4, 0.35)
ob_cube_011.rotation_euler = (0.5236, 0.0, 0.0)
ob_cube_011.scale = (0.7503, 0.8, 0.1)
ob_cube_011.lineart.crease_threshold = 0.0
_m = ob_cube_011.modifiers.new('Bevel', 'BEVEL')
_m.width = 0.3
_m.width_pct = 0.3
_m.segments = 2
_m.limit_method = 'NONE'
_m.spread = 0.0
_m = ob_cube_011.modifiers.new('Smooth', 'SMOOTH')
_m.factor = 0.7486
_m.iterations = 3
ob_cube_010.location = (1.893, 3.4, 0.3)
ob_cube_010.rotation_euler = (0.5236, 0.0, 0.0)
ob_cube_010.scale = (0.7503, 0.7034, 0.05648)
ob_cube_010.lineart.crease_threshold = 0.0
_m = ob_cube_010.modifiers.new('Bevel', 'BEVEL')
_m.width = 0.3
_m.width_pct = 0.3
_m.segments = 2
_m.limit_method = 'NONE'
_m.spread = 0.0
_m = ob_cube_010.modifiers.new('Smooth', 'SMOOTH')
_m.factor = 0.7486
_m.iterations = 3
ob_cube_008.location = (2.7, 3.26, 0.5)
ob_cube_008.scale = (0.1, 0.7, 0.5)
ob_cube_008.lineart.crease_threshold = 0.0
ob_cube_007.location = (1.0, 3.26, 0.5)
ob_cube_007.scale = (0.1, 0.7, 0.5)
ob_cube_007.lineart.crease_threshold = 0.0
ob_cube_004.location = (-0.8, 3.26, 0.5)
ob_cube_004.scale = (0.1, 0.7, 0.5)
ob_cube_004.lineart.crease_threshold = 0.0
ob_cube_018.location = (-1.742, 3.321, -0.002302)
ob_cube_018.rotation_euler = (0.355, -0.2283, 0.0)
ob_cube_018.scale = (0.9507, 0.7823, 0.1)
ob_cube_018.lineart.crease_threshold = 0.0
_m = ob_cube_018.modifiers.new('Bevel', 'BEVEL')
_m.width = 0.3
_m.width_pct = 0.3
_m.segments = 2
_m.limit_method = 'NONE'
_m.spread = 0.0
_m = ob_cube_018.modifiers.new('Smooth', 'SMOOTH')
_m.factor = 0.5232
ob_cube_016.location = (-3.455, 3.382, 0.3167)
ob_cube_016.rotation_euler = (0.5236, 0.0, 0.0)
ob_cube_016.scale = (0.65, 0.8, 0.1)
ob_cube_016.lineart.crease_threshold = 0.0
_m = ob_cube_016.modifiers.new('Bevel', 'BEVEL')
_m.width = 0.3
_m.width_pct = 0.3
_m.segments = 2
_m.limit_method = 'NONE'
_m.spread = 0.0
_m = ob_cube_016.modifiers.new('Smooth', 'SMOOTH')
_m.factor = 0.7486
_m.iterations = 3
ob_cube_015.location = (0.0, 4.049, 1.44)
ob_cube_015.scale = (4.28, 0.05, 0.05)
ob_cube_015.lineart.crease_threshold = 0.0
ob_cube_009.location = (0.0, 2.193, 0.05)
ob_cube_009.scale = (4.28, 0.05, 0.05)
ob_cube_009.lineart.crease_threshold = 0.0
ob_cube.location = (-2.7, 3.26, 0.5)
ob_cube.scale = (0.1, 0.7, 0.5)
ob_cube.lineart.crease_threshold = 0.0
ob_cylinder.location = (0.0, 0.0, 0.0)
ob_cylinder.delta_location = (1.75, -3.61, 2.11)
ob_cylinder.delta_rotation_euler = (-0.7854, 0.0, 0.0)
ob_cylinder.delta_scale = (0.05, 0.05, 0.7)
ob_cylinder.lineart.crease_threshold = 0.0
ob_cube_006.location = (0.0, 0.0, 0.0)
ob_cube_006.delta_location = (-1.205, -3.4, 2.736)
ob_cube_006.delta_rotation_euler = (-0.3927, 0.0, 0.0)
ob_cube_006.delta_scale = (3.1, 0.85, 0.035)
ob_cube_006.lineart.crease_threshold = 0.0
ob_cube_005.location = (0.0, 0.0, 0.0)
ob_cube_005.delta_location = (-4.225, -3.655, 1.9)
ob_cube_005.delta_scale = (0.1, 0.5, 0.5)
ob_cube_005.lineart.crease_threshold = 0.0
ob_cube_003.location = (0.0, 0.0, 0.0)
ob_cube_003.delta_location = (-1.13, -4.055, 2.0)
ob_cube_003.delta_scale = (3.0, 0.1, 1.0)
ob_cube_003.lineart.crease_threshold = 0.0
ob_cube_002.location = (0.0, 0.0, 0.0)
ob_cube_002.scale = (1.0, -1.0, 1.0)
ob_cube_002.delta_location = (-1.13, -3.45, 0.25)
ob_cube_002.delta_scale = (3.0, 0.5, 0.25)
ob_cube_002.lineart.crease_threshold = 0.0
ob_plane_004.location = (0.0, 0.0, 0.0)
ob_plane_004.scale = (1.0, -1.0, 1.0)
ob_plane_004.delta_location = (-1.14, -3.059, 0.511)
ob_plane_004.delta_scale = (3.0, 0.1, 1.0)
ob_plane_004.lineart.crease_threshold = 0.0
ob_plane_003.location = (0.0, 0.0, 0.0)
ob_plane_003.scale = (1.0, 1.0, -1.0)
ob_plane_003.delta_location = (-1.13, -2.949, 0.45)
ob_plane_003.delta_rotation_euler = (1.571, 0.0, 0.0)
ob_plane_003.delta_scale = (3.0, 0.05, 1.0)
ob_plane_003.lineart.crease_threshold = 0.0
ob_cube_001.location = (0.0, 0.0, 0.0)
ob_cube_001.scale = (1.0, -1.0, 1.0)
ob_cube_001.delta_location = (2.34, -3.65, 0.11)
ob_cube_001.delta_rotation_euler = (0.0, 2.094, 0.0)
ob_cube_001.delta_scale = (0.1, 0.3, 0.6)
ob_cube_001.lineart.crease_threshold = 0.0
ob_cube_017.location = (0.0, 6.31, 0.0)
ob_cube_017.delta_location = (4.23, -3.155, 0.7)
ob_cube_017.delta_scale = (0.1, 1.0, 0.7)
ob_cube_017.lineart.crease_threshold = 0.0
ob_plane_030.location = (0.0, 0.0, 3.24e-07)
ob_plane_030.rotation_euler = (1.571, -1.018e-17, -9.425)
ob_plane_030.lock_location = (True, True, True)
ob_plane_030.lock_rotation = (True, True, True)
ob_plane_030.lock_rotations_4d = False
ob_plane_030.lock_scale = (True, True, True)
ob_plane_030.empty_display_type = 'ARROWS'
ob_plane_030.color = (0.0, 0.0, 0.0, 1.0)
ob_plane_030.lineart.crease_threshold = 0.0
ob_circle.location = (-0.03193, 12.91, 3.0)
ob_circle.rotation_euler = (1.571, 1.49e-08, -21.99)
ob_circle.scale = (0.9696, 0.8298, 0.9696)
ob_circle.lock_rotations_4d = False
ob_circle.empty_display_type = 'ARROWS'
ob_circle.lineart.crease_threshold = 0.0
ob_cube_012.location = (-1.572, 2.594, -0.4602)
ob_cube_012.rotation_euler = (-4.47e-08, 1.49e-08, -0.0001193)
ob_cube_012.lock_rotations_4d = False
ob_cube_012.empty_display_type = 'ARROWS'
ob_cube_012.color = (0.0, 0.0, 0.0, 1.0)
ob_cube_012.lineart.crease_threshold = 0.0
ob_cube_013.location = (-0.8498, 3.102, 3.213)
ob_cube_013.rotation_euler = (8.11e-09, 4.642e-08, -0.2619)
ob_cube_013.scale = (1.569, 1.569, 1.569)
ob_cube_013.lock_rotations_4d = False
ob_cube_013.empty_display_type = 'ARROWS'
ob_cube_013.color = (0.0, 0.0, 0.0, 1.0)
ob_cube_013.lineart.crease_threshold = 0.0
_m = ob_cube_013.modifiers.new('Subsurf', 'SUBSURF')
_m.uv_smooth = 'PRESERVE_CORNERS'
_m.quality = 2
_m.levels = 3
_m.show_only_control_edges = False
ob_cube_014.location = (-1.077, 2.417, 5.525)
ob_cube_014.rotation_euler = (1.571, 4.642e-08, -1.833)
ob_cube_014.scale = (1.569, 1.569, 1.569)
ob_cube_014.lock_rotations_4d = False
ob_cube_014.empty_display_type = 'ARROWS'
ob_cube_014.color = (0.0, 0.0, 0.0, 1.0)
ob_cube_014.lineart.crease_threshold = 0.0
ob_cube_020.location = (-4.31, -3.42, 2.68)
ob_cube_020.scale = (0.02, 0.85, 0.1)
ob_cube_020.delta_rotation_euler = (-0.3927, 0.0, 0.0)
ob_cube_020.lineart.crease_threshold = 0.0
ob_cube_021.location = (1.91, -3.42, 2.68)
ob_cube_021.scale = (0.02, 0.85, 0.1)
ob_cube_021.delta_rotation_euler = (-0.3927, 0.0, 0.0)
ob_cube_021.lineart.crease_threshold = 0.0
ob_cube_022.location = (-3.071, -3.515, 0.8)
ob_cube_022.rotation_euler = (0.0, -0.0, -1.571)
ob_cube_022.lock_rotations_4d = False
ob_cube_022.empty_display_type = 'ARROWS'
ob_cube_022.lineart.crease_threshold = 0.0
ob_cube_023.location = (0.51, -3.472, 0.8)
ob_cube_023.rotation_euler = (0.0, -0.0, -1.571)
ob_cube_023.lock_rotations_4d = False
ob_cube_023.empty_display_type = 'ARROWS'
ob_cube_023.lineart.crease_threshold = 0.0
ob_cylinder_000.location = (-1.602, -3.292, 0.8)
ob_cylinder_000.scale = (0.2, 0.2, 0.3)
ob_cylinder_000.lineart.crease_threshold = 0.0
ob_cylinder_002.location = (-1.08, -3.499, 0.8)
ob_cylinder_002.scale = (0.2, 0.2, 0.3)
ob_cylinder_002.lineart.crease_threshold = 0.0
ob_cube_025.location = (0.0, 6.31, 0.0)
ob_cube_025.delta_location = (4.23, -3.155, 0.7)
ob_cube_025.delta_scale = (0.1, 1.0, 0.7)
ob_cube_025.lineart.crease_threshold = 0.0
ob_camera.location = (-10.0, -10.0, 11.6)
ob_camera.rotation_euler = (1.047, 0.0, 5.498)
ob_camera.lock_rotations_4d = False
ob_camera.empty_display_type = 'ARROWS'
ob_camera.color = (0.0, 0.0, 0.0, 1.0)
ob_camera.lineart.crease_threshold = 0.0
ob_cube_035.location = (1.849, 0.0, 1.28)
ob_cube_035.scale = (6.0, 2.0, 2.0)
ob_cube_035.lineart.crease_threshold = 0.0
ob_sphere.location = (-0.02993, 0.1261, 0.07312)
ob_sphere.rotation_euler = (1.571, 0.0, 0.0)
ob_sphere.lock_rotations_4d = False
ob_sphere.empty_display_type = 'ARROWS'
ob_sphere.color = (0.0, 0.0, 0.0, 1.0)
ob_sphere.hide_viewport = True
ob_sphere.show_instancer_for_render = False
ob_sphere.instance_type = 'VERTS'
ob_sphere.use_instance_vertices_rotation = True
ob_sphere.lineart.crease_threshold = 0.0
ob_lamp_001.parent = ob_sphere
ob_lamp_001.matrix_parent_inverse = Matrix(((-4.371e-08, 1.0, -2.118e-22, -0.1261), (4.371e-08, 1.911e-15, 1.0, -0.07312), (1.0, 4.371e-08, -4.371e-08, 0.02993), (0.0, 0.0, 0.0, 1.0)))
ob_lamp_001.location = (-0.02993, 0.1261, 0.07312)
ob_lamp_001.rotation_euler = (1.571, -0.0, 1.571)
ob_lamp_001.lock_rotations_4d = False
ob_lamp_001.empty_display_type = 'ARROWS'
ob_lamp_001.color = (0.0, 0.0, 0.0, 1.0)
ob_lamp_001.lineart.crease_threshold = 0.0
ob_plane_006.location = (2.0, 0.1, 0.01)
ob_plane_006.scale = (6.0, 2.5, 1.0)
ob_plane_006.lineart.crease_threshold = 0.0
_m = ob_plane_006.modifiers.new('Subsurf', 'SUBSURF')
_m.uv_smooth = 'PRESERVE_CORNERS'
_m.levels = 4
_m.render_levels = 4
_m.show_only_control_edges = False
ob_plane.location = (0.0003072, 0.0003849, 0.0001214)
ob_plane.lock_rotations_4d = False
ob_plane.empty_display_type = 'ARROWS'
ob_plane.color = (0.0, 0.0, 0.0, 1.0)
ob_plane.lineart.crease_threshold = 0.0
ob_plane_005.location = (0.0, 0.0, -0.0001)
ob_plane_005.scale = (100.0, 100.0, 1.0)
ob_plane_005.lineart.crease_threshold = 0.0

# ---- collection membership
col_collection_1.objects.link(ob_cube_024)
col_collection_1.objects.link(ob_cube_019)
col_collection_1.objects.link(ob_cube_011)
col_collection_1.objects.link(ob_cube_010)
col_collection_1.objects.link(ob_cube_008)
col_collection_1.objects.link(ob_cube_007)
col_collection_1.objects.link(ob_cube_004)
col_collection_1.objects.link(ob_cube_018)
col_collection_1.objects.link(ob_cube_016)
col_collection_1.objects.link(ob_cube_015)
col_collection_1.objects.link(ob_cube_009)
col_collection_1.objects.link(ob_cube)
col_collection_1.objects.link(ob_cylinder)
col_collection_1.objects.link(ob_cube_006)
col_collection_1.objects.link(ob_cube_005)
col_collection_1.objects.link(ob_cube_003)
col_collection_1.objects.link(ob_cube_002)
col_collection_1.objects.link(ob_plane_004)
col_collection_1.objects.link(ob_plane_003)
col_collection_1.objects.link(ob_cube_001)
col_collection_1.objects.link(ob_cube_017)
col_collection_1.objects.link(ob_plane_030)
col_collection_1.objects.link(ob_circle)
col_collection_1.objects.link(ob_cube_012)
col_collection_1.objects.link(ob_cube_013)
col_collection_1.objects.link(ob_cube_014)
col_collection_1.objects.link(ob_cube_020)
col_collection_1.objects.link(ob_cube_021)
col_collection_1.objects.link(ob_cube_022)
col_collection_1.objects.link(ob_cube_023)
col_collection_1.objects.link(ob_cylinder_000)
col_collection_1.objects.link(ob_cylinder_002)
col_collection_1.objects.link(ob_cube_025)
col_collection_2.objects.link(ob_camera)
col_collection_2.objects.link(ob_cube_035)
col_collection_3.objects.link(ob_sphere)
col_collection_3.objects.link(ob_lamp_001)
col_collection_3.objects.link(ob_plane_006)
col_collection_4.objects.link(ob_plane)
col_collection_5.objects.link(ob_plane_005)

# ---- scene / render settings (as saved in the file)
scene.camera = ob_camera
scene.frame_start = 1; scene.frame_end = 250; scene.frame_set(22)
scene.render.engine = 'BLENDER_EEVEE_NEXT'
scene.render.image_settings.color_mode = 'RGB'
scene.render.image_settings.compression = 90
scene.render.resolution_x = 128
scene.render.resolution_y = 128
scene.render.pixel_aspect_x = 100.0
scene.render.pixel_aspect_y = 100.0
scene.render.fps = 25
scene.render.dither_intensity = 0.0
scene.render.use_compositing = False
scene.render.use_sequencer = False
scene.render.bake_margin = 2
scene.render.bake_bias = 0.0
scene.render.use_stamp_time = False
scene.render.use_stamp_date = False
scene.render.use_stamp_frame = False
scene.render.use_stamp_camera = False
scene.render.use_stamp_scene = False
scene.render.use_stamp_filename = False
scene.render.use_stamp_render_time = False
scene.render.stamp_font_size = 8
scene.cycles.use_denoising = False
scene.cycles.samples = 10
scene.cycles.sampling_pattern = 'TABULATED_SOBOL'
scene.cycles.light_sampling_threshold = 0.0
scene.cycles.use_adaptive_sampling = False
scene.cycles.use_light_tree = False
scene.cycles.blur_glossy = 0.0
scene.cycles.volume_bounces = 1
scene.cycles.pixel_filter_type = 'GAUSSIAN'
scene.cycles.sample_clamp_indirect = 0.0
scene.view_settings.view_transform = 'Raw'
bpy.context.view_layer.update()
